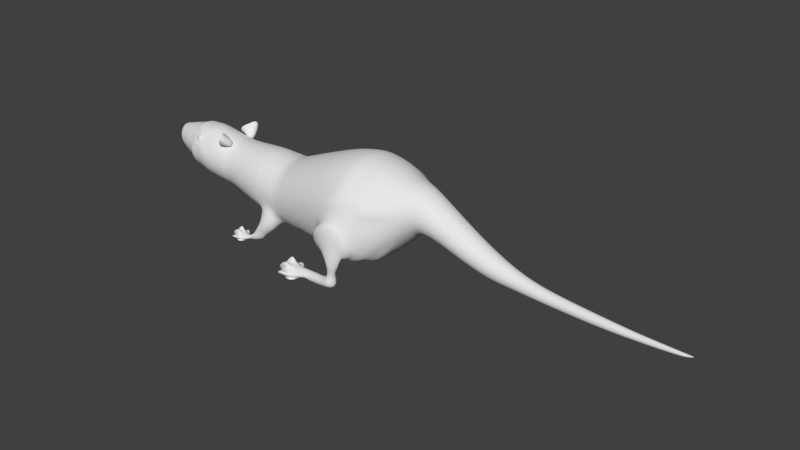 # Source: Rat.blend  (saved by Blender 2.76.0; exported with 4.5.12 LTS)
import bpy
from mathutils import Matrix  # noqa: F401  (used for matrix-valued properties, if any)

bpy.ops.wm.read_factory_settings(use_empty=True)
scene = bpy.context.scene
scene.name = 'Scene'

# ---- collections
col_collection_1 = bpy.data.collections.new('Collection 1'); scene.collection.children.link(col_collection_1)

# ---- world
world_world = bpy.data.worlds.new('World'); scene.world = world_world
world_world.color = (0.05088, 0.05088, 0.05088)
world_world.use_sun_shadow = False
world_world.sun_shadow_jitter_overblur = 0.0
world_world.cycles.sampling_method = 'MANUAL'
world_world.cycles.sample_map_resolution = 256

# ---- meshes
me_circle = bpy.data.meshes.new('Circle')
me_circle.from_pydata([(0.06429, 1.054, 0.1676), (-0.1833, 1.032, 0.2141), (-0.4337, 0.9553, 0.189), (-0.6529, 0.8367, 0.1678), (-0.7857, 0.7091, 0.07458), (-0.882, 0.5663, 0.01998), (-0.961, 0.398, 6.821e-15), (-1.02, 0.2029, 7.241e-15), (-1.04, 6.527e-08, 7.383e-15), (-1.02, -0.2029, 7.241e-15), (-0.961, -0.398, 6.821e-15), (-0.8648, -0.5779, 6.138e-15), (-0.774, -0.7171, 0.04577), (-0.6809, -0.8286, 0.1666), (-0.4662, -0.9457, 0.1874), (-0.2216, -1.021, 0.2137), (0.03319, -1.045, 0.1659), (0.2589, -1.02, 0.1148), (0.414, -0.9593, 0.02082), (0.5779, -0.8648, -4.102e-15), (0.7355, -0.7355, -5.22e-15), (0.8648, -0.5779, -6.138e-15), (0.961, -0.398, -6.821e-15), (1.02, -0.2029, -7.241e-15), (1.04, 9.911e-07, -7.383e-15), (1.02, 0.2029, -7.241e-15), (0.961, 0.398, -6.821e-15), (0.8648, 0.5779, -6.138e-15), (0.7355, 0.7355, -5.22e-15), (0.5779, 0.8648, -4.102e-15), (0.4185, 0.9603, 0.02138), (0.2814, 1.027, 0.1163), (-0.2969, 0.7428, 1.485), (-0.4418, 0.7285, 1.485), (-0.5481, 0.711, 1.583), (-0.6661, 0.6329, 1.477), (-0.8029, 0.5212, 1.473), (-0.9063, 0.4186, 1.573), (-0.9832, 0.2843, 1.485), (-1.025, 0.1449, 1.485), (-1.04, 1.598e-07, 1.485), (-1.025, -0.1449, 1.485), (-0.9832, -0.2843, 1.485), (-0.9107, -0.4133, 1.583), (-0.8111, -0.5139, 1.477), (-0.6749, -0.6263, 1.473), (-0.5541, -0.7077, 1.573), (-0.4418, -0.7285, 1.485), (-0.2969, -0.7428, 1.485), (-0.152, -0.7285, 1.485), (-0.01264, -0.6863, 1.485), (0.1158, -0.6176, 1.485), (0.2283, -0.5252, 1.485), (0.3207, -0.4127, 1.485), (0.3894, -0.2843, 1.485), (0.4316, -0.1449, 1.485), (0.4459, 8.21e-07, 1.485), (0.4316, 0.1449, 1.485), (0.3894, 0.2843, 1.485), (0.3207, 0.4127, 1.485), (0.2283, 0.5252, 1.485), (0.1158, 0.6176, 1.485), (-0.01264, 0.6863, 1.485), (-0.152, 0.7285, 1.485), (-0.1237, 0.5405, 3.043), (-0.2291, 0.5301, 3.043), (-0.3305, 0.4993, 3.043), (-0.424, 0.4494, 3.043), (-0.5059, 0.3822, 3.043), (-0.5731, 0.3003, 3.043), (-0.623, 0.2068, 3.043), (-0.6538, 0.1054, 3.043), (-0.6642, 1.875e-07, 3.043), (-0.6538, -0.1054, 3.043), (-0.623, -0.2068, 3.043), (-0.5731, -0.3003, 3.043), (-0.5059, -0.3822, 3.043), (-0.424, -0.4494, 3.043), (-0.3305, -0.4993, 3.043), (-0.2291, -0.5301, 3.043), (-0.1237, -0.5405, 3.043), (-0.01827, -0.5301, 3.043), (0.08312, -0.4993, 3.043), (0.1766, -0.4494, 3.043), (0.2585, -0.3822, 3.043), (0.3257, -0.3003, 3.043), (0.3756, -0.2068, 3.043), (0.4064, -0.1054, 3.043), (0.4168, 6.686e-07, 3.043), (0.4064, 0.1054, 3.043), (0.3756, 0.2068, 3.043), (0.3257, 0.3003, 3.043), (0.2585, 0.3822, 3.043), (0.1766, 0.4494, 3.043), (0.08312, 0.4993, 3.043), (-0.01827, 0.5301, 3.043), (0.04703, 0.5088, 4.284), (-0.05223, 0.499, 4.284), (-0.1477, 0.4701, 4.284), (-0.2356, 0.4231, 4.284), (-0.3128, 0.3598, 4.284), (-0.376, 0.2827, 4.284), (-0.4231, 0.1947, 4.284), (-0.452, 0.09926, 4.284), (-0.4618, 1.837e-07, 4.284), (-0.452, -0.09926, 4.284), (-0.4231, -0.1947, 4.284), (-0.376, -0.2827, 4.284), (-0.3128, -0.3598, 4.284), (-0.2356, -0.4231, 4.284), (-0.1477, -0.4701, 4.284), (-0.05223, -0.499, 4.284), (0.04703, -0.5088, 4.284), (0.1463, -0.499, 4.284), (0.3026, -0.4332, 4.228), (0.3616, -0.3834, 4.241), (0.4196, -0.3385, 4.214), (0.4611, -0.3103, 4.154), (0.5171, -0.1947, 4.284), (0.5461, -0.09926, 4.284), (0.5558, 6.366e-07, 4.284), (0.5461, 0.09926, 4.284), (0.5171, 0.1947, 4.284), (0.4598, 0.3115, 4.153), (0.4188, 0.3393, 4.212), (0.3615, 0.3837, 4.239), (0.3033, 0.4328, 4.226), (0.1463, 0.499, 4.284), (0.2976, 0.03032, 5.075), (0.08673, -0.3487, 4.682), (0.2804, 0.2899, 4.682), (-0.0467, 0.3221, 4.682), (0.01871, -0.342, 4.682), (0.3333, 0.2465, 4.682), (0.01871, 0.342, 4.682), (-0.0467, -0.3221, 4.682), (0.3766, 0.1937, 4.682), (-0.107, -0.2899, 4.682), (0.4089, 0.1334, 4.682), (-0.1598, -0.2465, 4.682), (0.4287, 0.06802, 4.682), (-0.2032, -0.1937, 4.682), (0.4354, 5.245e-07, 4.682), (-0.2354, -0.1334, 4.682), (0.4287, -0.06802, 4.682), (-0.2552, -0.06802, 4.682), (0.4089, -0.1334, 4.682), (-0.2619, 2.142e-07, 4.682), (0.3766, -0.1937, 4.682), (-0.2552, 0.06802, 4.682), (0.3333, -0.2465, 4.682), (-0.2354, 0.1334, 4.682), (0.2804, -0.2899, 4.682), (0.08673, 0.3487, 4.682), (-0.2032, 0.1937, 4.682), (0.2202, -0.3221, 4.682), (0.1548, 0.342, 4.682), (-0.1598, 0.2465, 4.682), (0.1548, -0.342, 4.682), (0.2202, 0.3221, 4.682), (0.2356, 1.092, -1.045), (0.008858, 0.9983, -1.253), (-0.2918, 0.9, -1.312), (-0.5857, 0.8236, -1.205), (-0.7872, 0.6161, -1.252), (-0.8633, 0.4883, -1.179), (-0.8862, 0.371, -1.121), (-0.9313, 0.1951, -1.113), (-0.9505, 6.885e-08, -1.113), (-0.9313, -0.1951, -1.113), (-0.8881, -0.3708, -1.121), (-0.8793, -0.4852, -1.175), (-0.8261, -0.6055, -1.246), (-0.6427, -0.8066, -1.203), (-0.3475, -0.8833, -1.31), (-0.04561, -0.982, -1.251), (0.1821, -1.076, -1.042), (0.3684, -0.9687, -1.244), (0.516, -0.91, -1.173), (0.6171, -0.8284, -1.12), (0.7566, -0.7071, -1.113), (0.881, -0.5556, -1.113), (0.9734, -0.3827, -1.113), (1.03, -0.1951, -1.113), (1.049, 9.59e-07, -1.113), (1.03, 0.1951, -1.113), (0.9734, 0.3827, -1.113), (0.881, 0.5556, -1.113), (0.7566, 0.7071, -1.113), (0.6197, 0.8289, -1.12), (0.5383, 0.9151, -1.177), (0.4112, 0.9805, -1.249), (0.3711, 0.414, -2.029), (0.2904, 0.4061, -2.029), (0.2127, 0.3825, -2.029), (0.1411, 0.3443, -2.029), (0.07836, 0.2928, -2.029), (0.02687, 0.23, -2.029), (-0.01139, 0.1584, -2.029), (-0.03495, 0.08077, -2.029), (-0.0429, 1.581e-07, -2.029), (-0.03495, -0.08077, -2.029), (-0.01139, -0.1584, -2.029), (0.02687, -0.23, -2.029), (0.07836, -0.2928, -2.029), (0.1411, -0.3443, -2.029), (0.2127, -0.3825, -2.029), (0.2904, -0.4061, -2.029), (0.3711, -0.414, -2.029), (0.4519, -0.4061, -2.029), (0.5296, -0.3825, -2.029), (0.6011, -0.3443, -2.029), (0.6639, -0.2928, -2.029), (0.7154, -0.23, -2.029), (0.7536, -0.1584, -2.029), (0.7772, -0.08077, -2.029), (0.7852, 5.267e-07, -2.029), (0.7772, 0.08077, -2.029), (0.7536, 0.1584, -2.029), (0.7154, 0.23, -2.029), (0.6639, 0.2928, -2.029), (0.6011, 0.3443, -2.029), (0.5296, 0.3825, -2.029), (0.4519, 0.4061, -2.029), (-0.09897, 0.3224, -2.944), (-0.1619, 0.3162, -2.944), (-0.2223, 0.2978, -2.944), (-0.2781, 0.268, -2.944), (-0.3269, 0.2279, -2.944), (-0.367, 0.1791, -2.944), (-0.3968, 0.1234, -2.944), (-0.4151, 0.06289, -2.944), (-0.4213, 2.449e-07, -2.944), (-0.4151, -0.06289, -2.944), (-0.3968, -0.1234, -2.944), (-0.367, -0.1791, -2.944), (-0.3269, -0.2279, -2.944), (-0.2781, -0.268, -2.944), (-0.2223, -0.2978, -2.944), (-0.1619, -0.3162, -2.944), (-0.09897, -0.3224, -2.944), (-0.03608, -0.3162, -2.944), (0.0244, -0.2978, -2.944), (0.08013, -0.268, -2.944), (0.129, -0.2279, -2.944), (0.1691, -0.1791, -2.944), (0.1989, -0.1234, -2.944), (0.2172, -0.06289, -2.944), (0.2234, 5.318e-07, -2.944), (0.2172, 0.06289, -2.944), (0.1989, 0.1234, -2.944), (0.1691, 0.1791, -2.944), (0.129, 0.2279, -2.944), (0.08013, 0.268, -2.944), (0.0244, 0.2978, -2.944), (-0.03608, 0.3162, -2.944), (-0.3464, 0.2515, -3.588), (-0.3955, 0.2467, -3.588), (-0.4426, 0.2324, -3.588), (-0.4861, 0.2091, -3.588), (-0.5242, 0.1778, -3.588), (-0.5555, 0.1397, -3.588), (-0.5788, 0.09625, -3.588), (-0.5931, 0.04907, -3.588), (-0.5979, 2.938e-07, -3.588), (-0.5931, -0.04907, -3.588), (-0.5788, -0.09625, -3.588), (-0.5555, -0.1397, -3.588), (-0.5242, -0.1778, -3.588), (-0.4861, -0.2091, -3.588), (-0.4426, -0.2324, -3.588), (-0.3955, -0.2467, -3.588), (-0.3464, -0.2515, -3.588), (-0.2973, -0.2467, -3.588), (-0.2501, -0.2324, -3.588), (-0.2067, -0.2091, -3.588), (-0.1685, -0.1778, -3.588), (-0.1373, -0.1397, -3.588), (-0.114, -0.09625, -3.588), (-0.0997, -0.04907, -3.588), (-0.09487, 5.176e-07, -3.588), (-0.0997, 0.04907, -3.588), (-0.114, 0.09625, -3.588), (-0.1373, 0.1397, -3.588), (-0.1685, 0.1778, -3.588), (-0.2067, 0.2091, -3.588), (-0.2501, 0.2324, -3.588), (-0.2973, 0.2467, -3.588), (-0.4454, 0.1769, -4.058), (-0.4799, 0.1735, -4.058), (-0.513, 0.1634, -4.058), (-0.5436, 0.1471, -4.058), (-0.5704, 0.1251, -4.058), (-0.5924, 0.09827, -4.058), (-0.6088, 0.06769, -4.058), (-0.6188, 0.03451, -4.058), (-0.6222, 3.24e-07, -4.058), (-0.6188, -0.03451, -4.058), (-0.6088, -0.06769, -4.058), (-0.5924, -0.09827, -4.058), (-0.5704, -0.1251, -4.058), (-0.5436, -0.1471, -4.058), (-0.513, -0.1634, -4.058), (-0.4799, -0.1735, -4.058), (-0.4454, -0.1769, -4.058), (-0.4108, -0.1735, -4.058), (-0.3777, -0.1634, -4.058), (-0.3471, -0.1471, -4.058), (-0.3203, -0.1251, -4.058), (-0.2983, -0.09827, -4.058), (-0.2819, -0.06769, -4.058), (-0.2719, -0.03451, -4.058), (-0.2685, 4.814e-07, -4.058), (-0.2719, 0.03451, -4.058), (-0.2819, 0.06769, -4.058), (-0.2983, 0.09827, -4.058), (-0.3203, 0.1251, -4.058), (-0.3471, 0.1471, -4.058), (-0.3777, 0.1634, -4.058), (-0.4108, 0.1735, -4.058), (-0.5443, 0.1319, -4.627), (-0.5701, 0.1294, -4.627), (-0.5948, 0.1219, -4.627), (-0.6176, 0.1097, -4.627), (-0.6376, 0.09329, -4.627), (-0.654, 0.07329, -4.627), (-0.6662, 0.05049, -4.627), (-0.6737, 0.02574, -4.627), (-0.6762, 3.486e-07, -4.627), (-0.6737, -0.02574, -4.627), (-0.6662, -0.05049, -4.627), (-0.654, -0.07329, -4.627), (-0.6376, -0.09329, -4.627), (-0.6176, -0.1097, -4.627), (-0.5948, -0.1219, -4.627), (-0.5701, -0.1294, -4.627), (-0.5443, -0.1319, -4.627), (-0.5186, -0.1294, -4.627), (-0.4938, -0.1219, -4.627), (-0.471, -0.1097, -4.627), (-0.451, -0.09329, -4.627), (-0.4346, -0.07329, -4.627), (-0.4224, -0.05049, -4.627), (-0.4149, -0.02574, -4.627), (-0.4124, 4.66e-07, -4.627), (-0.4149, 0.02574, -4.627), (-0.4224, 0.05049, -4.627), (-0.4346, 0.07329, -4.627), (-0.451, 0.09329, -4.627), (-0.471, 0.1097, -4.627), (-0.4938, 0.1219, -4.627), (-0.5186, 0.1294, -4.627), (-0.6185, 0.1033, -5.839), (-0.6387, 0.1013, -5.839), (-0.6581, 0.09543, -5.839), (-0.6759, 0.08588, -5.839), (-0.6916, 0.07304, -5.839), (-0.7044, 0.05739, -5.839), (-0.714, 0.03953, -5.839), (-0.7199, 0.02015, -5.839), (-0.7218, 3.663e-07, -5.839), (-0.7199, -0.02015, -5.839), (-0.714, -0.03953, -5.839), (-0.7044, -0.05739, -5.839), (-0.6916, -0.07304, -5.839), (-0.6759, -0.08588, -5.839), (-0.6581, -0.09543, -5.839), (-0.6387, -0.1013, -5.839), (-0.6185, -0.1033, -5.839), (-0.5984, -0.1013, -5.839), (-0.579, -0.09543, -5.839), (-0.5612, -0.08588, -5.839), (-0.5455, -0.07304, -5.839), (-0.5327, -0.05739, -5.839), (-0.5231, -0.03953, -5.839), (-0.5172, -0.02015, -5.839), (-0.5153, 4.582e-07, -5.839), (-0.5172, 0.02015, -5.839), (-0.5231, 0.03953, -5.839), (-0.5327, 0.05739, -5.839), (-0.5455, 0.07304, -5.839), (-0.5612, 0.08588, -5.839), (-0.579, 0.09543, -5.839), (-0.5984, 0.1013, -5.839), (-0.6305, 0.07608, -6.436), (-0.6453, 0.07461, -6.436), (-0.6596, 0.07028, -6.436), (-0.6727, 0.06325, -6.436), (-0.6843, 0.05379, -6.436), (-0.6937, 0.04227, -6.436), (-0.7008, 0.02911, -6.436), (-0.7051, 0.01484, -6.436), (-0.7066, 3.739e-07, -6.436), (-0.7051, -0.01484, -6.436), (-0.7008, -0.02911, -6.436), (-0.6937, -0.04226, -6.436), (-0.6843, -0.05379, -6.436), (-0.6727, -0.06325, -6.436), (-0.6596, -0.07028, -6.436), (-0.6453, -0.07461, -6.436), (-0.6305, -0.07608, -6.436), (-0.6156, -0.07461, -6.436), (-0.6014, -0.07028, -6.436), (-0.5882, -0.06325, -6.436), (-0.5767, -0.05379, -6.436), (-0.5672, -0.04226, -6.436), (-0.5602, -0.02911, -6.436), (-0.5559, -0.01484, -6.436), (-0.5544, 4.416e-07, -6.436), (-0.5559, 0.01484, -6.436), (-0.5602, 0.02911, -6.436), (-0.5672, 0.04227, -6.436), (-0.5767, 0.05379, -6.436), (-0.5882, 0.06325, -6.436), (-0.6014, 0.07029, -6.436), (-0.6156, 0.07461, -6.436), (-0.6305, 0.06286, -6.841), (-0.6427, 0.06165, -6.841), (-0.6545, 0.05807, -6.841), (-0.6654, 0.05226, -6.841), (-0.6749, 0.04445, -6.841), (-0.6827, 0.03492, -6.841), (-0.6885, 0.02405, -6.841), (-0.6921, 0.01226, -6.841), (-0.6933, 3.774e-07, -6.841), (-0.6921, -0.01226, -6.841), (-0.6885, -0.02405, -6.841), (-0.6827, -0.03492, -6.841), (-0.6749, -0.04445, -6.841), (-0.6654, -0.05226, -6.841), (-0.6545, -0.05807, -6.841), (-0.6427, -0.06165, -6.841), (-0.6305, -0.06286, -6.841), (-0.6182, -0.06165, -6.841), (-0.6064, -0.05807, -6.841), (-0.5956, -0.05226, -6.841), (-0.586, -0.04445, -6.841), (-0.5782, -0.03492, -6.841), (-0.5724, -0.02405, -6.841), (-0.5688, -0.01226, -6.841), (-0.5676, 4.334e-07, -6.841), (-0.5688, 0.01226, -6.841), (-0.5724, 0.02405, -6.841), (-0.5782, 0.03492, -6.841), (-0.586, 0.04445, -6.841), (-0.5956, 0.05226, -6.841), (-0.6064, 0.05807, -6.841), (-0.6182, 0.06165, -6.841), (-0.6185, 0.04158, -7.354), (-0.6267, 0.04078, -7.354), (-0.6345, 0.03841, -7.354), (-0.6416, 0.03457, -7.354), (-0.6479, 0.0294, -7.354), (-0.6531, 0.0231, -7.354), (-0.657, 0.01591, -7.354), (-0.6593, 0.008112, -7.354), (-0.6601, 3.821e-07, -7.354), (-0.6593, -0.008111, -7.354), (-0.657, -0.01591, -7.354), (-0.6531, -0.0231, -7.354), (-0.6479, -0.0294, -7.354), (-0.6416, -0.03457, -7.354), (-0.6345, -0.03841, -7.354), (-0.6267, -0.04078, -7.354), (-0.6185, -0.04158, -7.354), (-0.6104, -0.04078, -7.354), (-0.6026, -0.03841, -7.354), (-0.5954, -0.03457, -7.354), (-0.5891, -0.0294, -7.354), (-0.584, -0.0231, -7.354), (-0.5801, -0.01591, -7.354), (-0.5778, -0.008111, -7.354), (-0.577, 4.191e-07, -7.354), (-0.5778, 0.008112, -7.354), (-0.5801, 0.01591, -7.354), (-0.584, 0.0231, -7.354), (-0.5891, 0.0294, -7.354), (-0.5954, 0.03457, -7.354), (-0.6026, 0.03841, -7.354), (-0.6104, 0.04078, -7.354), (-0.6093, 0.03048, -7.483), (-0.6152, 0.0299, -7.483), (-0.621, 0.02816, -7.483), (-0.6262, 0.02534, -7.483), (-0.6308, 0.02155, -7.483), (-0.6346, 0.01693, -7.483), (-0.6375, 0.01166, -7.483), (-0.6392, 0.005947, -7.483), (-0.6398, 3.842e-07, -7.483), (-0.6392, -0.005946, -7.483), (-0.6375, -0.01166, -7.483), (-0.6346, -0.01693, -7.483), (-0.6308, -0.02155, -7.483), (-0.6262, -0.02534, -7.483), (-0.621, -0.02816, -7.483), (-0.6152, -0.02989, -7.483), (-0.6093, -0.03048, -7.483), (-0.6033, -0.02989, -7.483), (-0.5976, -0.02816, -7.483), (-0.5924, -0.02534, -7.483), (-0.5877, -0.02155, -7.483), (-0.584, -0.01693, -7.483), (-0.5811, -0.01166, -7.483), (-0.5794, -0.005946, -7.483), (-0.5788, 4.113e-07, -7.483), (-0.5794, 0.005947, -7.483), (-0.5811, 0.01166, -7.483), (-0.584, 0.01693, -7.483), (-0.5877, 0.02155, -7.483), (-0.5924, 0.02534, -7.483), (-0.5976, 0.02816, -7.483), (-0.6033, 0.0299, -7.483), (-0.5808, 3.888e-07, -7.629), (0.01186, -1.188, -0.8836), (-0.6555, -1.08, -0.1085), (0.9588, 0.6241, -0.5567), (-0.7595, -0.8369, -0.6567), (1.063, 0.4299, -0.5567), (-0.8655, -0.7602, -0.5339), (1.127, 0.2192, -0.5567), (-0.9174, -0.62, -0.5551), (1.148, 1.044e-06, -0.5567), (-1.013, -0.4299, -0.5567), (1.127, -0.2192, -0.5567), (-1.077, -0.2192, -0.5567), (1.063, -0.4299, -0.5567), (-1.099, 4.361e-08, -0.5567), (0.9588, -0.6241, -0.5567), (-1.077, 0.2192, -0.5567), (0.8191, -0.7944, -0.5567), (-1.043, 0.4077, -0.5511), (0.6801, -0.9307, -0.5508), (0.2605, 1.174, -0.429), (-1.049, 0.5462, -0.5263), (0.5817, -1.042, -0.5249), (0.4451, 1.149, -0.5019), (-0.9672, 0.7208, -0.502), (0.3952, -1.135, -0.4981), (0.6866, 0.9321, -0.551), (0.6132, 1.05, -0.5261), (-0.1809, -1.108, -1.062), (-0.8614, 0.8069, -0.6486), (-0.3957, -1.164, -0.06055), (0.2071, -1.158, -0.4234), (0.8191, 0.7944, -0.5567), (-0.3245, -0.8852, 0.7423), (-0.1485, -0.9025, 0.7423), (-0.4938, 0.8338, 0.7423), (-0.6499, 0.7504, 0.7423), (0.353, 0.7504, 0.7423), (0.1969, 0.8338, 0.7423), (0.02762, -0.8852, 0.7423), (-0.7866, 0.6382, 0.7423), (0.02762, 0.8852, 0.7423), (0.1969, -0.8338, 0.7423), (-0.8989, 0.5014, 0.7423), (-0.1485, 0.9025, 0.7423), (0.353, -0.7504, 0.7423), (-0.9823, 0.3454, 0.7423), (0.4897, -0.6382, 0.7423), (-1.034, 0.1761, 0.7423), (0.602, -0.5014, 0.7423), (-1.051, 1.1e-07, 0.7423), (0.6854, -0.3454, 0.7423), (-1.034, -0.1761, 0.7423), (0.7367, -0.1761, 0.7423), (-0.9823, -0.3454, 0.7423), (0.7541, 9.133e-07, 0.7423), (-0.8989, -0.5014, 0.7423), (0.7367, 0.1761, 0.7423), (-0.7866, -0.6382, 0.7423), (0.6854, 0.3454, 0.7423), (-0.6499, -0.7504, 0.7423), (0.602, 0.5014, 0.7423), (-0.4938, -0.8338, 0.7423), (-0.3245, 0.8852, 0.7423), (0.4897, 0.6382, 0.7423), (0.8777, -0.1327, -1.571), (0.839, -0.2604, -1.571), (-0.4183, -0.2604, -1.571), (-0.4571, -0.1327, -1.571), (0.8907, 7.257e-07, -1.571), (-0.3555, -0.378, -1.571), (0.8777, 0.1327, -1.571), (-0.2713, -0.4791, -1.574), (0.839, 0.2604, -1.571), (-0.1689, -0.546, -1.609), (0.7761, 0.378, -1.571), (-0.04612, -0.6116, -1.609), (0.0891, 0.6568, -1.6), (0.2177, 0.6757, -1.585), (0.6914, 0.4811, -1.571), (0.0846, -0.6561, -1.599), (-0.04026, 0.6126, -1.611), (0.5883, 0.5658, -1.571), (0.2156, -0.6754, -1.584), (-0.1632, 0.5469, -1.611), (0.4707, 0.6286, -1.571), (0.3431, -0.6674, -1.571), (-0.2709, 0.4792, -1.575), (0.3431, 0.6674, -1.571), (0.4707, -0.6286, -1.571), (-0.3555, 0.378, -1.571), (0.5883, -0.5658, -1.571), (-0.4183, 0.2604, -1.571), (0.6915, -0.4811, -1.571), (-0.4571, 0.1327, -1.571), (0.7761, -0.378, -1.571), (-0.4701, 1.2e-07, -1.571), (0.4663, -0.1346, 2.264), (0.4796, 7.745e-07, 2.264), (-0.8477, -0.264, 2.264), (-0.7839, -0.3833, 2.264), (0.4663, 0.1346, 2.264), (-0.6981, -0.4878, 2.264), (0.427, 0.264, 2.264), (-0.5936, -0.5736, 2.264), (0.3633, 0.3833, 2.264), (-0.4743, -0.6374, 2.264), (-0.2103, 0.6899, 2.264), (-0.3449, 0.6766, 2.264), (0.2775, 0.4878, 2.264), (-0.3449, -0.6766, 2.264), (-0.4743, 0.6374, 2.264), (0.173, 0.5736, 2.264), (-0.2103, -0.6899, 2.264), (-0.5936, 0.5736, 2.264), (0.05369, 0.6374, 2.264), (-0.07572, -0.6766, 2.264), (-0.6981, 0.4878, 2.264), (-0.07572, 0.6766, 2.264), (0.05369, -0.6373, 2.264), (-0.7839, 0.3833, 2.264), (0.173, -0.5736, 2.264), (-0.8477, 0.264, 2.264), (0.2775, -0.4878, 2.264), (-0.8869, 0.1346, 2.264), (0.3633, -0.3833, 2.264), (-0.9002, 1.605e-07, 2.264), (0.427, -0.264, 2.264), (-0.8869, -0.1346, 2.264), (0.3817, 0.3131, 3.417), (-0.01331, -0.455, -1.8), (-0.3487, -0.4663, 3.6), (-0.2517, -0.5182, 3.6), (-0.03711, 0.5609, 3.6), (-0.1465, 0.5501, 3.6), (0.7963, 0.2094, -1.8), (-0.1465, -0.5501, 3.6), (-0.2517, 0.5182, 3.6), (0.2745, 0.4663, 3.6), (-0.03711, -0.5609, 3.6), (-0.3487, 0.4663, 3.6), (0.1775, 0.5182, 3.6), (0.07231, -0.5501, 3.6), (-0.4337, 0.3966, 3.6), (0.07231, 0.5501, 3.6), (0.1775, -0.5182, 3.6), (-0.5035, 0.3116, 3.6), (0.2745, -0.4663, 3.6), (-0.5553, 0.2146, 3.6), (0.3595, -0.3966, 3.6), (-0.5872, 0.1094, 3.6), (0.4292, -0.3116, 3.6), (-0.598, 1.713e-07, 3.6), (0.4811, -0.2146, 3.6), (-0.5872, -0.1094, 3.6), (0.513, -0.1094, 3.6), (-0.5553, -0.2146, 3.6), (0.5238, 6.705e-07, 3.6), (-0.5035, -0.3116, 3.6), (0.513, 0.1094, 3.6), (-0.4337, -0.3966, 3.6), (0.5299, 0.2169, 3.878), (-0.3087, -0.4713, 3.878), (0.006185, 0.5668, 3.878), (0.4124, 0.3698, 3.955), (-0.2107, -0.5237, 3.878), (-0.1044, 0.5559, 3.878), (0.3542, 0.4189, 3.943), (-0.1044, -0.5559, 3.878), (-0.2107, 0.5237, 3.878), (0.2969, 0.4633, 3.969), (0.006185, -0.5668, 3.878), (-0.3087, 0.4713, 3.878), (0.256, 0.491, 4.029), (0.1168, -0.5559, 3.878), (-0.3946, 0.4008, 3.878), (0.1168, 0.5559, 3.878), (0.2546, -0.4922, 4.028), (-0.4651, 0.3149, 3.878), (0.2961, -0.4641, 3.968), (-0.5175, 0.2169, 3.878), (0.3541, -0.4191, 3.941), (-0.5498, 0.1106, 3.878), (0.4132, -0.3693, 3.954), (-0.5607, 1.655e-07, 3.878), (0.5299, -0.2169, 3.878), (-0.5498, -0.1106, 3.878), (0.5621, -0.1106, 3.878), (-0.5175, -0.2169, 3.878), (0.573, 6.701e-07, 3.878), (-0.4651, -0.3149, 3.878), (0.5621, 0.1106, 3.878), (-0.3946, -0.4008, 3.878), (0.3087, 0.3605, 4.407), (0.2337, 0.4006, 4.407), (0.06778, -0.4336, 4.407), (0.1524, -0.4253, 4.407), (-0.1731, 0.3605, 4.407), (-0.2388, 0.3066, 4.407), (0.1524, 0.4253, 4.407), (0.2337, -0.4006, 4.407), (-0.2927, 0.2409, 4.407), (0.06778, 0.4336, 4.407), (0.3087, -0.3605, 4.407), (-0.3328, 0.1659, 4.407), (0.3744, -0.3066, 4.407), (-0.3575, 0.08459, 4.407), (0.4283, -0.2409, 4.407), (-0.3658, 1.933e-07, 4.407), (0.4684, -0.1659, 4.407), (-0.3575, -0.08459, 4.407), (0.493, -0.08459, 4.407), (-0.3328, -0.1659, 4.407), (0.5014, 5.792e-07, 4.407), (-0.2927, -0.2409, 4.407), (0.493, 0.08459, 4.407), (-0.2388, -0.3066, 4.407), (0.4684, 0.1659, 4.407), (-0.1731, -0.3605, 4.407), (0.4283, 0.2409, 4.407), (-0.09815, -0.4006, 4.407), (-0.01681, 0.4253, 4.407), (0.3744, 0.3066, 4.407), (-0.01681, -0.4253, 4.407), (-0.09815, 0.4006, 4.407), (0.2505, 0.1988, 4.962), (0.1177, -0.2391, 4.962), (-0.01516, 0.1988, 4.962), (0.2092, 0.2209, 4.962), (0.1643, -0.2345, 4.962), (-0.05139, 0.1691, 4.962), (0.1643, 0.2345, 4.962), (0.2092, -0.2209, 4.962), (-0.08113, 0.1328, 4.962), (0.1177, 0.2391, 4.962), (0.2505, -0.1988, 4.962), (-0.1032, 0.0915, 4.962), (0.2867, -0.1691, 4.962), (-0.1168, 0.04665, 4.962), (0.3165, -0.1328, 4.962), (-0.1214, 2.408e-07, 4.962), (0.3386, -0.0915, 4.962), (-0.1168, -0.04665, 4.962), (0.3522, -0.04665, 4.962), (-0.1032, -0.0915, 4.962), (0.3568, 4.536e-07, 4.962), (-0.08113, -0.1328, 4.962), (0.3522, 0.04665, 4.962), (-0.05139, -0.1691, 4.962), (0.3386, 0.0915, 4.962), (-0.01516, -0.1988, 4.962), (0.3165, 0.1328, 4.962), (0.02618, -0.2209, 4.962), (0.07103, 0.2345, 4.962), (0.2867, 0.1691, 4.962), (0.07103, -0.2345, 4.962), (0.02618, 0.2209, 4.962), (-0.107, 0.2899, 4.682), (-0.0157, 0.2702, 4.82), (0.2587, 0.2432, 4.82), (0.09621, -0.2924, 4.82), (-0.06626, 0.2432, 4.82), (0.03916, -0.2868, 4.82), (0.303, 0.2068, 4.82), (0.03916, 0.2868, 4.82), (-0.0157, -0.2702, 4.82), (0.3394, 0.1625, 4.82), (-0.06626, -0.2432, 4.82), (0.3664, 0.1119, 4.82), (-0.1106, -0.2068, 4.82), (0.383, 0.05705, 4.82), (-0.1469, -0.1625, 4.82), (0.3886, 4.889e-07, 4.82), (-0.174, -0.1119, 4.82), (0.383, -0.05705, 4.82), (-0.1906, -0.05705, 4.82), (0.3664, -0.1119, 4.82), (-0.1962, 2.286e-07, 4.82), (0.3394, -0.1625, 4.82), (-0.1906, 0.05705, 4.82), (0.303, -0.2068, 4.82), (-0.174, 0.1119, 4.82), (0.2587, -0.2432, 4.82), (0.09621, 0.2924, 4.82), (-0.1469, 0.1625, 4.82), (0.2081, -0.2702, 4.82), (0.1533, 0.2868, 4.82), (-0.1106, 0.2068, 4.82), (0.1533, -0.2868, 4.82), (0.2081, 0.2702, 4.82), (0.4683, 7.9e-07, 2.004), (0.4571, 8.055e-07, 1.744), (-0.8765, -0.3823, 1.915), (-0.9357, -0.3631, 1.75), (0.4547, 0.138, 2.004), (0.4432, 0.1415, 1.744), (-0.7557, -0.4637, 2.015), (0.4145, 0.2708, 2.004), (0.4019, 0.2775, 1.744), (-0.6195, -0.5761, 2.012), (0.3491, 0.3931, 2.004), (0.3349, 0.4029, 1.744), (-0.5199, -0.6767, 1.906), (-0.4949, -0.7269, 1.739), (-0.3772, 0.6939, 2.004), (-0.4095, 0.7112, 1.744), (0.2611, 0.5003, 2.004), (0.2447, 0.5128, 1.744), (-0.3772, -0.6939, 2.004), (-0.4095, -0.7112, 1.744), (-0.5243, 0.6714, 1.915), (-0.4939, 0.7257, 1.75), (0.1539, 0.5883, 2.004), (0.1348, 0.6029, 1.744), (-0.2392, -0.7075, 2.004), (-0.268, -0.7252, 1.744), (-0.6277, 0.5688, 2.015), (-0.9416, -0.6454, 1.558), (0.03158, 0.6537, 2.004), (0.009468, 0.67, 1.744), (-0.1011, -0.6939, 2.004), (-0.1266, -0.7112, 1.744), (-0.7645, 0.4571, 2.012), (-1.016, -0.5704, 1.637), (-0.1011, 0.6939, 2.004), (-0.1266, 0.7112, 1.744), (0.03158, -0.6537, 2.004), (0.009469, -0.67, 1.744), (-0.8825, 0.379, 1.906), (-0.9367, 0.3643, 1.739), (0.1539, -0.5883, 2.004), (0.1348, -0.6029, 1.744), (-0.8928, 0.2708, 2.004), (-0.938, 0.2775, 1.744), (0.2611, -0.5003, 2.004), (0.2447, -0.5128, 1.744), (-0.9331, 0.138, 2.004), (-0.9793, 0.1415, 1.744), (0.3491, -0.3931, 2.004), (0.3349, -0.4029, 1.744), (-0.9467, 1.603e-07, 2.004), (-0.9932, 1.6e-07, 1.744), (0.4145, -0.2708, 2.004), (0.4019, -0.2775, 1.744), (-0.9331, -0.138, 2.004), (-0.9793, -0.1415, 1.744), (0.4432, -0.1415, 1.744), (0.4547, -0.138, 2.004), (-0.938, -0.2775, 1.744), (-0.8928, -0.2708, 2.004), (-0.268, 0.7252, 1.744), (-0.2392, 0.7075, 2.004), (-0.4096, -0.7716, 1.28), (-0.5572, 0.7268, 1.28), (0.181, 0.6541, 1.28), (-0.2561, -0.7867, 1.28), (-0.6932, 0.6541, 1.28), (0.04497, 0.7268, 1.28), (-0.1026, -0.7716, 1.28), (-0.8124, 0.5563, 1.28), (-0.1026, 0.7716, 1.28), (0.04497, -0.7268, 1.28), (-0.9102, 0.4371, 1.28), (-0.2561, 0.7867, 1.28), (0.181, -0.6541, 1.28), (-0.9829, 0.3011, 1.28), (0.3002, -0.5563, 1.28), (-1.028, 0.1535, 1.28), (0.398, -0.4371, 1.28), (-1.043, 1.461e-07, 1.28), (0.4707, -0.3011, 1.28), (-1.028, -0.1535, 1.28), (0.5155, -0.1535, 1.28), (-0.9829, -0.3011, 1.28), (0.5306, 8.464e-07, 1.28), (-0.9102, -0.4371, 1.28), (0.5155, 0.1535, 1.28), (-0.8124, -0.5563, 1.28), (0.4707, 0.3011, 1.28), (-0.6932, -0.6541, 1.28), (0.398, 0.4371, 1.28), (-0.5572, -0.7268, 1.28), (-0.4096, 0.7716, 1.28), (0.3002, 0.5563, 1.28), (-0.8399, -0.7293, 1.555), (-0.7498, -0.79, 1.63), (-0.9903, -0.5473, 1.885), (-1.035, -0.5329, 1.762), (-0.9002, -0.608, 1.96), (-0.7986, -0.6919, 1.957), (-0.7243, -0.7669, 1.878), (-0.7057, -0.8044, 1.753), (-1.135, -0.7129, 1.769), (-1.062, -0.7032, 2.018), (-0.9915, -0.8457, 1.876), (-1.117, -0.6525, 1.978), (-1.162, -0.6585, 1.824), (-1.155, -0.6354, 1.903), (-1.03, -0.8286, 1.801), (-1.085, -0.7779, 1.761), (-1.011, -0.7682, 2.01), (-0.9845, -0.8226, 1.955), (-0.8877, -0.8139, 1.894), (-0.9199, -0.7489, 1.959), (-1.007, -0.7605, 1.662), (-0.9418, -0.821, 1.71), (-1.092, -0.5903, 1.832), (-1.1, -0.6179, 1.737), (-1.046, -0.6107, 1.921), (-0.8961, -0.8414, 1.799), (-0.9803, -0.6713, 1.969), (-1.068, -0.6829, 1.672), (-1.246, -0.7261, 1.861), (-1.179, -0.7173, 2.087), (-1.115, -0.8467, 1.957), (-1.229, -0.6712, 2.05), (-1.271, -0.6766, 1.911), (-1.264, -0.6557, 1.983), (-1.15, -0.8312, 1.89), (-1.2, -0.7851, 1.853), (-1.134, -0.7763, 2.079), (-1.109, -0.8257, 2.03), (-1.31, -0.7445, 1.919), (-1.248, -0.7363, 2.129), (-1.188, -0.8567, 2.009), (-1.294, -0.6935, 2.095), (-1.332, -0.6986, 1.965), (-1.327, -0.6791, 2.032), (-1.221, -0.8423, 1.946), (-1.267, -0.7994, 1.912), (-1.205, -0.7912, 2.122), (-1.182, -0.8372, 2.076), (-0.9416, 0.6428, 1.558), (-1.016, 0.5678, 1.637), (-0.8399, 0.7267, 1.555), (-0.7498, 0.7874, 1.63), (-0.9903, 0.5447, 1.885), (-1.035, 0.5303, 1.762), (-0.9002, 0.6054, 1.96), (-0.7986, 0.6893, 1.957), (-0.7243, 0.7643, 1.878), (-0.7057, 0.8018, 1.753), (-1.135, 0.7103, 1.769), (-1.062, 0.7006, 2.018), (-0.9915, 0.8431, 1.876), (-1.117, 0.6499, 1.978), (-1.162, 0.6559, 1.824), (-1.155, 0.6328, 1.903), (-1.03, 0.826, 1.801), (-1.085, 0.7753, 1.761), (-1.011, 0.7656, 2.01), (-0.9845, 0.82, 1.955), (-0.8877, 0.8113, 1.894), (-0.9199, 0.7463, 1.959), (-1.007, 0.7579, 1.662), (-0.9418, 0.8185, 1.71), (-1.092, 0.5878, 1.832), (-1.1, 0.6153, 1.737), (-1.046, 0.6081, 1.921), (-0.8961, 0.8389, 1.799), (-0.9803, 0.6687, 1.969), (-1.068, 0.6803, 1.672), (-1.246, 0.7235, 1.861), (-1.179, 0.7147, 2.087), (-1.115, 0.8441, 1.957), (-1.229, 0.6686, 2.05), (-1.271, 0.6741, 1.911), (-1.264, 0.6531, 1.983), (-1.15, 0.8286, 1.89), (-1.2, 0.7825, 1.853), (-1.134, 0.7737, 2.079), (-1.109, 0.8231, 2.03), (-1.31, 0.742, 1.919), (-1.248, 0.7338, 2.129), (-1.188, 0.8541, 2.009), (-1.294, 0.6909, 2.095), (-1.332, 0.696, 1.965), (-1.327, 0.6765, 2.032), (-1.221, 0.8397, 1.946), (-1.267, 0.7969, 1.912), (-1.205, 0.7887, 2.122), (-1.182, 0.8346, 2.076), (-0.2974, -1.047, -0.07324), (-0.5426, 0.965, -0.1391), (0.6159, 0.8992, -0.2771), (0.7773, 0.7649, -0.2783), (-0.2419, 1.063, -0.08022), (-0.5993, -0.9486, -0.1323), (0.9118, 0.601, -0.2783), (-0.7793, -0.8658, -0.3666), (1.012, 0.414, -0.2783), (-0.8218, -0.7362, -0.2299), (1.073, 0.211, -0.2783), (-0.8885, -0.6002, -0.2775), (1.094, 1.017e-06, -0.2783), (-0.9871, -0.414, -0.2783), (1.073, -0.211, -0.2783), (-1.049, -0.211, -0.2783), (1.012, -0.414, -0.2783), (-1.069, 5.444e-08, -0.2783), (0.9118, -0.601, -0.2783), (-1.049, 0.211, -0.2783), (0.7773, -0.7649, -0.2783), (-0.99, 0.4117, -0.2767), (0.6155, -0.8991, -0.2772), (0.05203, 1.14, -0.1863), (-0.9664, 0.5523, -0.2249), (0.4933, -0.9972, -0.2279), (0.3765, 1.086, -0.148), (-0.9063, 0.6964, -0.1462), (0.3351, -1.074, -0.1474), (0.5115, 1.002, -0.2271), (-0.7693, 0.8712, -0.3471), (-0.002258, -1.124, -0.1798), (0.2746, -1.141, -0.7389), (-0.7942, 0.7895, -0.9628), (0.604, 0.9807, -0.8665), (0.3944, -1.05, -0.8854), (-0.8938, 0.6576, -0.8911), (0.4443, 1.065, -0.8895), (0.5717, -0.9726, -0.8634), (-0.9885, 0.4932, -0.8694), (0.3277, 1.156, -0.7431), (0.6658, -0.8759, -0.8416), (-0.9897, 0.3673, -0.8445), (0.7879, -0.7507, -0.835), (-1.004, 0.2071, -0.835), (0.9199, -0.5899, -0.835), (-1.025, 5.623e-08, -0.835), (1.018, -0.4063, -0.835), (-1.004, -0.2071, -0.835), (1.078, -0.2071, -0.835), (-0.9438, -0.4063, -0.835), (1.099, 1.001e-06, -0.835), (-0.8955, -0.5596, -0.8442), (1.078, 0.2071, -0.835), (-0.8554, -0.6844, -0.867), (1.018, 0.4063, -0.835), (-0.8026, -0.7895, -0.9418), (0.9199, 0.5899, -0.835), (0.03291, -1.257, -0.3608), (-0.4388, -1.024, -1.115), (0.7879, 0.7507, -0.835), (0.6741, 0.8776, -0.8424), (-0.6934, -0.9578, -1.026), (-0.7998, -0.9675, -0.5544), (-0.8071, -1.004, -0.3061), (-0.1441, -1.228, -0.1534), (0.08974, -1.242, -0.6275), (-0.829, -0.9381, -0.8038), (-0.004549, -1.264, -0.7889), (-0.6082, -1.174, -0.1022), (-0.1813, -1.199, -0.9536), (-0.3868, -1.252, -0.04553), (0.008509, -1.335, -0.3244), (-0.432, -1.124, -1.014), (-0.6337, -1.066, -0.9182), (-0.7342, -1.063, -0.5108), (-0.7179, -1.104, -0.289), (-0.1594, -1.314, -0.1232), (0.06211, -1.312, -0.5691), (-0.7212, -1.048, -0.7257), (-0.2045, -1.324, -0.8146), (-0.6077, -1.273, -0.3768), (-0.3393, -1.289, -0.9221), (-0.4628, -1.321, -0.3463), (-0.2118, -1.373, -0.521), (-0.4909, -1.241, -0.9525), (-0.6133, -1.203, -0.8952), (-0.6732, -1.195, -0.6395), (-0.6702, -1.225, -0.4952), (-0.3174, -1.358, -0.3993), (-0.1636, -1.354, -0.6779), (-0.662, -1.188, -0.7772), (-1.283, -1.254, -0.7334), (-1.076, -1.229, -0.5094), (-1.17, -1.431, -0.59), (-1.119, -1.161, -0.5642), (-1.247, -1.177, -0.7026), (-1.185, -1.141, -0.638), (-1.235, -1.411, -0.6638), (-1.278, -1.344, -0.7185), (-1.072, -1.318, -0.4945), (-1.107, -1.396, -0.5253), (-1.326, -1.279, -0.4823), (-1.16, -1.222, -0.3459), (-1.209, -1.386, -0.3809), (-1.205, -1.181, -0.3846), (-1.307, -1.216, -0.4689), (-1.261, -1.179, -0.4316), (-1.265, -1.384, -0.4279), (-1.31, -1.343, -0.4666), (-1.144, -1.286, -0.3303), (-1.162, -1.348, -0.3437), (-1.368, -1.237, -0.2454), (-1.165, -1.199, -0.1171), (-1.238, -1.373, -0.1624), (-1.214, -1.147, -0.1488), (-1.34, -1.17, -0.2281), (-1.281, -1.136, -0.1912), (-1.305, -1.362, -0.2048), (-1.354, -1.31, -0.2365), (-1.151, -1.257, -0.1082), (-1.179, -1.338, -0.1255), (-1.37, -1.229, -0.1652), (-1.175, -1.192, -0.04195), (-1.246, -1.359, -0.08545), (-1.223, -1.142, -0.07242), (-1.343, -1.165, -0.1486), (-1.287, -1.132, -0.1132), (-1.31, -1.349, -0.1262), (-1.357, -1.299, -0.1567), (-1.162, -1.262, -0.03338), (-1.189, -1.326, -0.05), (-1.378, -1.231, -0.00511), (-1.171, -1.192, 0.1256), (-1.246, -1.369, 0.07946), (-1.221, -1.139, 0.09328), (-1.349, -1.163, 0.0125), (-1.29, -1.128, 0.05008), (-1.314, -1.358, 0.03627), (-1.364, -1.306, 0.003967), (-1.157, -1.267, 0.1347), (-1.186, -1.334, 0.117), (-1.365, -1.169, 0.1897), (-1.192, -1.107, 0.465), (-1.368, -1.526, 0.3559), (-1.454, -1.222, 0.1332), (-1.381, -1.208, 0.1796), (-1.415, -1.228, 0.158), (-1.402, -1.096, 0.1659), (-1.373, -1.126, 0.1845), (-1.16, -1.283, 0.4865), (-1.227, -1.443, 0.4448), (-1.428, -1.243, 0.8995), (-1.001, -1.323, -0.6171), (-1.009, -1.218, -0.6223), (-0.9996, -1.325, -0.5404), (-1.004, -1.29, -0.6424), (-1.009, -1.207, -0.5845), (-0.9994, -1.337, -0.5782), (-1.007, -1.25, -0.6444), (-1.001, -1.294, -0.5183), (-1.004, -1.254, -0.5203), (-1.007, -1.22, -0.5456), (-0.6685, -1.181, -0.6805), (-0.792, -1.394, -0.714), (-0.7443, -1.41, -0.5892), (-0.6583, -1.243, -0.5625), (-0.6546, -1.195, -0.614), (-0.6964, -1.195, -0.7419), (-0.7318, -1.232, -0.7833), (-0.7754, -1.417, -0.6475), (-0.7104, -1.364, -0.547), (-0.7642, -1.292, -0.7931), (-0.6787, -1.304, -0.538), (-0.7858, -1.353, -0.7682), (0.5263, 0.2093, 3.973), (-0.2829, -0.4548, 3.973), (0.021, 0.547, 3.973), (0.4561, 0.3291, 4.005), (-0.1883, -0.5053, 3.973), (-0.08571, 0.5365, 3.973), (-0.08571, -0.5365, 3.973), (-0.1883, 0.5053, 3.973), (0.021, -0.547, 3.973), (-0.2829, 0.4548, 3.973), (0.2423, 0.4948, 4.105), (0.1277, -0.5365, 3.973), (-0.3658, 0.3868, 3.973), (0.1277, 0.5365, 3.973), (0.2408, -0.496, 4.105), (-0.4338, 0.3039, 3.973), (-0.4844, 0.2093, 3.973), (-0.5155, 0.1067, 3.973), (0.4574, -0.3281, 4.003), (-0.526, 1.687e-07, 3.973), (0.5263, -0.2093, 3.973), (-0.5155, -0.1067, 3.973), (0.5575, -0.1067, 3.973), (-0.4844, -0.2093, 3.973), (0.568, 6.556e-07, 3.973), (-0.4338, -0.3039, 3.973), (0.5575, 0.1067, 3.973), (-0.3658, -0.3868, 3.973), (0.5182, 0.1965, 4.246), (-0.2414, -0.4269, 4.246), (0.04387, 0.5134, 4.246), (0.4734, 0.3078, 4.077), (-0.1526, -0.4744, 4.246), (-0.0563, 0.5036, 4.246), (-0.0563, -0.5036, 4.246), (-0.1526, 0.4744, 4.246), (0.04387, -0.5134, 4.246), (-0.2414, 0.4269, 4.246), (0.2596, 0.4734, 4.177), (0.144, -0.5036, 4.246), (-0.3192, 0.3631, 4.246), (0.144, 0.5036, 4.246), (0.2584, -0.4744, 4.178), (-0.383, 0.2853, 4.246), (-0.4305, 0.1965, 4.246), (-0.4597, 0.1002, 4.246), (0.4749, -0.3065, 4.077), (-0.4696, 1.819e-07, 4.246), (0.5182, -0.1965, 4.246), (-0.4597, -0.1002, 4.246), (0.5475, -0.1002, 4.246), (-0.4305, -0.1965, 4.246), (0.5573, 6.389e-07, 4.246), (-0.383, -0.2853, 4.246), (0.5475, 0.1002, 4.246), (-0.3192, -0.3631, 4.246), (0.3083, -0.4208, 4.202), (0.3552, -0.3813, 4.212), (0.4013, -0.3456, 4.19), (0.4342, -0.3232, 4.143), (0.2703, -0.4677, 4.043), (0.3032, -0.4453, 3.995), (0.3493, -0.4096, 3.973), (0.3961, -0.3701, 3.984), (0.2593, -0.4707, 4.104), (0.4312, -0.3374, 4.023), (0.2732, -0.4535, 4.162), (0.4452, -0.3202, 4.081), (0.3686, -0.4136, 4.085), (0.4373, 0.3228, 4.14), (0.404, 0.3454, 4.188), (0.3575, 0.3815, 4.21), (0.3102, 0.4213, 4.199), (0.3989, 0.3702, 3.979), (0.3515, 0.41, 3.969), (0.305, 0.4461, 3.991), (0.2718, 0.4687, 4.039), (0.4343, 0.3371, 4.019), (0.2607, 0.4717, 4.101), (0.4484, 0.3198, 4.078), (0.2748, 0.4544, 4.159), (0.3083, -0.4208, 4.202), (0.3552, -0.3813, 4.212), (0.4013, -0.3456, 4.19), (0.4342, -0.3232, 4.143), (0.2703, -0.4677, 4.043), (0.3032, -0.4453, 3.995), (0.3493, -0.4096, 3.973), (0.3961, -0.3701, 3.984), (0.2593, -0.4707, 4.104), (0.4312, -0.3374, 4.023), (0.2732, -0.4535, 4.162), (0.4452, -0.3202, 4.081), (0.3787, -0.4489, 4.072), (0.385, 0.4497, 4.058), (-0.09624, -0.387, -1.8), (-0.3083, -0.5046, 3.2), (-0.2059, 0.5357, 3.2), (0.8274, 0.1068, -1.8), (-0.2059, -0.5357, 3.2), (-0.3083, 0.5046, 3.2), (0.2042, 0.4542, 3.2), (-0.09929, -0.5462, 3.2), (-0.4028, 0.4542, 3.2), (0.1097, 0.5046, 3.2), (0.007269, -0.5357, 3.2), (-0.4855, 0.3862, 3.2), (0.007268, 0.5357, 3.2), (0.1097, -0.5046, 3.2), (-0.5535, 0.3035, 3.2), (0.2042, -0.4542, 3.2), (-0.6039, 0.209, 3.2), (0.2869, -0.3862, 3.2), (-0.635, 0.1066, 3.2), (0.3549, -0.3035, 3.2), (-0.6455, 1.829e-07, 3.2), (0.4053, -0.209, 3.2), (-0.635, -0.1066, 3.2), (0.4364, -0.1066, 3.2), (-0.6039, -0.209, 3.2), (0.4469, 6.691e-07, 3.2), (-0.5535, -0.3035, 3.2), (0.4364, 0.1066, 3.2), (-0.4855, -0.3862, 3.2), (-0.1643, -0.304, -1.8), (-0.4028, -0.4542, 3.2), (-0.09929, 0.5462, 3.2), (0.838, 6.262e-07, -1.8), (-0.3542, -0.4651, 3.559), (-0.04344, 0.5594, 3.559), (0.3817, -0.3131, 3.417), (-0.2575, -0.5168, 3.559), (-0.1526, 0.5486, 3.559), (-0.2149, -0.2094, -1.8), (-0.1526, -0.5486, 3.559), (-0.2575, 0.5168, 3.559), (0.2673, 0.4651, 3.559), (-0.04344, -0.5594, 3.559), (-0.3542, 0.4651, 3.559), (0.1706, 0.5168, 3.559), (0.06569, -0.5486, 3.559), (-0.439, 0.3955, 3.559), (0.06569, 0.5486, 3.559), (0.1706, -0.5168, 3.559), (-0.5085, 0.3108, 3.559), (0.2673, -0.4651, 3.559), (-0.5602, 0.2141, 3.559), (0.3521, -0.3955, 3.559), (-0.5921, 0.1091, 3.559), (-0.6028, 1.725e-07, 3.559), (0.4734, -0.2141, 3.559), (-0.5921, -0.1091, 3.559), (0.5052, -0.1091, 3.559), (-0.5602, -0.2141, 3.559), (0.5159, 6.704e-07, 3.559), (-0.5085, -0.3108, 3.559), (0.5052, 0.1091, 3.559), (-0.439, -0.3955, 3.559), (-0.3033, -0.5058, 3.235), (-0.2006, 0.537, 3.235), (0.8274, -0.1068, -1.8), (-0.2006, -0.537, 3.235), (-0.3033, 0.5058, 3.235), (0.2104, 0.4552, 3.235), (-0.09381, -0.5475, 3.235), (-0.398, 0.4552, 3.235), (0.1157, 0.5058, 3.235), (0.013, -0.537, 3.235), (-0.481, 0.3871, 3.235), (0.013, 0.537, 3.235), (0.1157, -0.5058, 3.235), (-0.549, 0.3042, 3.235), (0.2104, -0.4552, 3.235), (-0.5996, 0.2095, 3.235), (0.2933, -0.3871, 3.235), (-0.6308, 0.1068, 3.235), (-0.6413, 1.819e-07, 3.235), (-0.6308, -0.1068, 3.235), (-0.5996, -0.2095, 3.235), (-0.549, -0.3042, 3.235), (-0.481, -0.3871, 3.235), (-0.398, -0.4552, 3.235), (-0.09381, 0.5475, 3.235), (0.5156, -0.2544, 3.526), (0.4375, -0.3117, 3.562), (0.5692, -0.2391, 3.44), (0.3792, -0.4476, 3.346), (0.287, -0.29, 3.107), (0.3637, -0.2209, 3.105), (0.3715, -0.3842, 3.53), (0.4111, -0.1538, 3.168), (0.3484, -0.4378, 3.444), (0.5969, -0.2826, 3.427), (0.5088, -0.2828, 3.482), (0.6408, -0.333, 3.348), (0.3843, -0.4834, 3.367), (0.5598, -0.6313, 3.239), (0.6543, -0.6036, 3.206), (0.4192, -0.3347, 3.488), (0.7282, -0.5338, 3.227), (0.37, -0.4139, 3.443), (0.5787, -0.2931, 3.419), (0.506, -0.2933, 3.464), (0.6161, -0.3356, 3.355), (0.4033, -0.4588, 3.369), (0.5383, -0.5696, 3.269), (0.6166, -0.547, 3.242), (0.4321, -0.3361, 3.469), (0.681, -0.4935, 3.257), (0.3915, -0.4014, 3.432), (0.5156, 0.2629, 3.526), (0.4375, 0.3202, 3.562), (0.5692, 0.2475, 3.44), (0.3792, 0.4561, 3.346), (0.272, 0.29, 3.086), (0.3487, 0.2209, 3.084), (0.3715, 0.3926, 3.53), (0.3961, 0.1538, 3.147), (0.3484, 0.4463, 3.444), (0.5969, 0.291, 3.427), (0.5088, 0.2912, 3.482), (0.6407, 0.3414, 3.349), (0.3843, 0.4919, 3.367), (0.564, 0.6011, 3.235), (0.6585, 0.5734, 3.202), (0.4192, 0.3431, 3.488), (0.7323, 0.5037, 3.223), (0.37, 0.4223, 3.443), (0.5787, 0.3015, 3.419), (0.506, 0.3017, 3.464), (0.6161, 0.3441, 3.355), (0.4033, 0.4673, 3.369), (0.5414, 0.5498, 3.266), (0.6197, 0.5271, 3.239), (0.4321, 0.3445, 3.469), (0.6842, 0.4723, 3.254), (0.3915, 0.4099, 3.432), (0.7457, 0.304, -1.8), (0.0813, -0.5056, -1.8), (0.184, 0.5367, -1.8), (0.6777, 0.387, -1.8), (0.184, -0.5367, -1.8), (0.0813, 0.5056, -1.8), (0.5947, 0.455, -1.8), (0.2907, -0.5472, -1.8), (-0.01331, 0.455, -1.8), (0.5001, 0.5056, -1.8), (0.3975, -0.5367, -1.8), (-0.09624, 0.387, -1.8), (0.3975, 0.5367, -1.8), (0.5001, -0.5056, -1.8), (-0.1643, 0.304, -1.8), (0.5947, -0.455, -1.8), (-0.2149, 0.2094, -1.8), (0.6777, -0.387, -1.8), (-0.246, 0.1068, -1.8), (0.7457, -0.304, -1.8), (-0.2565, 1.391e-07, -1.8), (0.7963, -0.2094, -1.8), (-0.246, -0.1068, -1.8), (0.2907, 0.5472, -1.8), (-1.19, -1.706, 0.3954), (-1.049, -1.623, 0.4843), (-1.474, -1.453, 0.8763), (-1.013, -1.498, 0.4688), (-0.946, -1.338, 0.5105), (-1.485, -1.301, 1.075), (-0.9261, -1.252, 0.5361), (-0.9583, -1.075, 0.5146), (-1.418, -1.242, 0.8864), (-1.089, -0.9731, 0.4642), (-1.208, -0.848, 0.3878), (-1.549, -1.14, 0.836), (-1.411, -1.571, 0.2013), (-1.249, -1.597, 0.3035), (-1.533, -1.345, 0.7843), (-1.351, -0.7976, 2.078), (-1.286, -0.7723, 2.235), (-1.283, -0.8908, 2.166), (-1.312, -0.7367, 2.201), (-1.352, -0.7524, 2.104), (-1.337, -0.7291, 2.151), (-1.308, -0.8832, 2.116), (-1.334, -0.8476, 2.082), (-1.269, -0.8223, 2.239), (-1.268, -0.8675, 2.213), (-1.377, -0.7548, 2.245), (-1.258, -0.7115, 2.436), (-1.38, -1.002, 2.36), (-1.44, -0.7913, 2.206), (-1.389, -0.7817, 2.238), (-1.412, -0.7957, 2.223), (-1.403, -0.7042, 2.228), (-1.383, -0.7252, 2.241), (-1.235, -0.8337, 2.451), (-1.282, -0.9447, 2.422), (-1.421, -0.806, 2.737), (-1.256, -1.127, 2.387), (-1.159, -1.069, 2.449), (-1.453, -0.9516, 2.721), (-1.134, -0.9827, 2.438), (-1.087, -0.8716, 2.467), (-1.461, -0.846, 2.858), (-1.073, -0.8119, 2.485), (-1.096, -0.6897, 2.47), (-1.414, -0.8053, 2.728), (-1.186, -0.6189, 2.435), (-1.269, -0.5322, 2.382), (-1.505, -0.7345, 2.693), (-1.409, -1.034, 2.253), (-1.297, -1.052, 2.324), (-1.494, -0.8764, 2.657), (0.01186, 1.185, -0.8836), (-0.6555, 1.077, -0.1085), (-0.1809, 1.106, -1.062), (-0.3957, 1.162, -0.06055), (0.03291, 1.255, -0.3608), (-0.4388, 1.022, -1.115), (-0.6934, 0.9556, -1.026), (-0.7998, 0.9652, -0.5544), (-0.8071, 1.002, -0.3061), (-0.1441, 1.226, -0.1534), (0.08974, 1.24, -0.6275), (-0.829, 0.9358, -0.8038), (-0.004549, 1.262, -0.7889), (-0.6082, 1.172, -0.1022), (-0.1813, 1.196, -0.9536), (-0.3868, 1.249, -0.04553), (0.008509, 1.332, -0.3244), (-0.432, 1.121, -1.014), (-0.6337, 1.064, -0.9182), (-0.7342, 1.06, -0.5108), (-0.7179, 1.102, -0.289), (-0.1594, 1.311, -0.1232), (0.06211, 1.31, -0.5691), (-0.7212, 1.045, -0.7257), (-0.2045, 1.322, -0.8146), (-0.6077, 1.27, -0.3768), (-0.3393, 1.287, -0.9221), (-0.4628, 1.319, -0.3463), (-0.2118, 1.371, -0.521), (-0.4909, 1.239, -0.9525), (-0.6133, 1.201, -0.8952), (-0.6732, 1.193, -0.6395), (-0.6702, 1.223, -0.4952), (-0.3174, 1.356, -0.3993), (-0.1636, 1.352, -0.6779), (-0.662, 1.185, -0.7772), (-1.283, 1.252, -0.7334), (-1.076, 1.226, -0.5094), (-1.17, 1.429, -0.59), (-1.119, 1.159, -0.5642), (-1.247, 1.175, -0.7026), (-1.185, 1.139, -0.638), (-1.235, 1.409, -0.6638), (-1.278, 1.342, -0.7185), (-1.072, 1.316, -0.4945), (-1.107, 1.393, -0.5253), (-1.326, 1.276, -0.4823), (-1.16, 1.219, -0.3459), (-1.209, 1.383, -0.3809), (-1.205, 1.179, -0.3846), (-1.307, 1.214, -0.4689), (-1.261, 1.176, -0.4316), (-1.265, 1.381, -0.4279), (-1.31, 1.34, -0.4666), (-1.144, 1.283, -0.3303), (-1.162, 1.346, -0.3437), (-1.368, 1.235, -0.2454), (-1.165, 1.196, -0.1171), (-1.238, 1.37, -0.1624), (-1.214, 1.144, -0.1488), (-1.34, 1.168, -0.2281), (-1.281, 1.134, -0.1912), (-1.305, 1.36, -0.2048), (-1.354, 1.308, -0.2365), (-1.151, 1.254, -0.1082), (-1.179, 1.336, -0.1255), (-1.37, 1.226, -0.1652), (-1.175, 1.19, -0.04195), (-1.246, 1.357, -0.08545), (-1.223, 1.14, -0.07242), (-1.343, 1.163, -0.1486), (-1.287, 1.129, -0.1132), (-1.31, 1.347, -0.1262), (-1.357, 1.297, -0.1567), (-1.162, 1.26, -0.03338), (-1.189, 1.324, -0.05), (-1.378, 1.229, -0.00511), (-1.171, 1.19, 0.1256), (-1.246, 1.367, 0.07946), (-1.221, 1.137, 0.09328), (-1.349, 1.161, 0.0125), (-1.29, 1.126, 0.05008), (-1.314, 1.356, 0.03627), (-1.364, 1.303, 0.003967), (-1.157, 1.264, 0.1347), (-1.186, 1.332, 0.117), (-1.365, 1.167, 0.1897), (-1.192, 1.104, 0.465), (-1.368, 1.524, 0.3559), (-1.454, 1.22, 0.1332), (-1.381, 1.206, 0.1796), (-1.415, 1.226, 0.158), (-1.402, 1.094, 0.1659), (-1.373, 1.124, 0.1845), (-1.16, 1.281, 0.4865), (-1.227, 1.441, 0.4448), (-1.428, 1.241, 0.8995), (-1.001, 1.321, -0.6171), (-1.009, 1.216, -0.6223), (-0.9996, 1.323, -0.5404), (-1.004, 1.287, -0.6424), (-1.009, 1.204, -0.5845), (-0.9994, 1.334, -0.5782), (-1.007, 1.247, -0.6444), (-1.001, 1.291, -0.5183), (-1.004, 1.251, -0.5203), (-1.007, 1.218, -0.5456), (-0.6685, 1.179, -0.6805), (-0.792, 1.392, -0.714), (-0.7443, 1.408, -0.5892), (-0.6583, 1.24, -0.5625), (-0.6546, 1.193, -0.614), (-0.6964, 1.193, -0.7419), (-0.7318, 1.23, -0.7833), (-0.7754, 1.415, -0.6475), (-0.7104, 1.362, -0.547), (-0.7642, 1.29, -0.7931), (-0.6787, 1.302, -0.538), (-0.7858, 1.35, -0.7682), (-1.19, 1.704, 0.3954), (-1.049, 1.621, 0.4843), (-1.474, 1.451, 0.8763), (-1.013, 1.496, 0.4688), (-0.946, 1.336, 0.5105), (-1.485, 1.298, 1.075), (-0.9261, 1.249, 0.5361), (-0.9583, 1.073, 0.5146), (-1.418, 1.24, 0.8864), (-1.089, 0.9708, 0.4642), (-1.208, 0.8458, 0.3878), (-1.549, 1.138, 0.836), (-1.411, 1.569, 0.2013), (-1.249, 1.595, 0.3035), (-1.533, 1.342, 0.7843), (-1.37, 0.7624, 2.109), (-1.312, 0.7308, 2.251), (-1.315, 0.8443, 2.198), (-1.333, 0.6995, 2.217), (-1.368, 0.719, 2.129), (-1.354, 0.695, 2.171), (-1.337, 0.8398, 2.151), (-1.357, 0.8085, 2.117), (-1.3, 0.7769, 2.26), (-1.301, 0.8203, 2.239), (-1.379, 0.7151, 2.246), (-1.259, 0.6718, 2.437), (-1.382, 0.9625, 2.362), (-1.441, 0.7516, 2.207), (-1.39, 0.742, 2.239), (-1.414, 0.756, 2.225), (-1.405, 0.6645, 2.23), (-1.384, 0.6855, 2.243), (-1.237, 0.794, 2.452), (-1.284, 0.905, 2.423), (-1.423, 0.7663, 2.738), (-1.258, 1.087, 2.389), (-1.16, 1.03, 2.451), (-1.454, 0.9119, 2.722), (-1.135, 0.943, 2.44), (-1.089, 0.8319, 2.469), (-1.462, 0.8063, 2.86), (-1.075, 0.7722, 2.487), (-1.097, 0.65, 2.472), (-1.416, 0.7656, 2.729), (-1.188, 0.5792, 2.437), (-1.271, 0.4925, 2.384), (-1.507, 0.6948, 2.694), (-1.411, 0.9939, 2.255), (-1.299, 1.012, 2.325), (-1.496, 0.8367, 2.659)], [], [(867, 48, 47, 864), (868, 35, 34, 865), (869, 62, 61, 866), (870, 49, 48, 867), (871, 36, 35, 868), (872, 63, 62, 869), (873, 50, 49, 870), (874, 37, 36, 871), (875, 32, 63, 872), (876, 51, 50, 873), (877, 38, 37, 874), (878, 52, 51, 876), (879, 39, 38, 877), (880, 53, 52, 878), (881, 40, 39, 879), (882, 54, 53, 880), (883, 41, 40, 881), (884, 55, 54, 882), (885, 42, 41, 883), (886, 56, 55, 884), (887, 43, 42, 885), (888, 57, 56, 886), (889, 44, 43, 887), (890, 58, 57, 888), (891, 45, 44, 889), (892, 59, 58, 890), (893, 46, 45, 891), (894, 33, 32, 875), (895, 60, 59, 892), (864, 47, 46, 893), (865, 34, 33, 894), (866, 61, 60, 895), (610, 88, 87, 609), (612, 75, 74, 611), (613, 89, 88, 610), (614, 76, 75, 612), (615, 90, 89, 613), (616, 77, 76, 614), (617, 91, 90, 615), (618, 78, 77, 616), (620, 65, 64, 619), (621, 92, 91, 617), (622, 79, 78, 618), (623, 66, 65, 620), (624, 93, 92, 621), (625, 80, 79, 622), (626, 67, 66, 623), (627, 94, 93, 624), (628, 81, 80, 625), (629, 68, 67, 626), (630, 95, 94, 627), (631, 82, 81, 628), (632, 69, 68, 629), (619, 64, 95, 630), (633, 83, 82, 631), (634, 70, 69, 632), (635, 84, 83, 633), (636, 71, 70, 634), (637, 85, 84, 635), (638, 72, 71, 636), (639, 86, 85, 637), (640, 73, 72, 638), (609, 87, 86, 639), (611, 74, 73, 640), (1200, 123, 122, 1197), (1201, 110, 109, 1198), (1202, 97, 96, 1199), (1203, 111, 110, 1201), (1204, 98, 97, 1202), (1205, 112, 111, 1203), (1206, 99, 98, 1204), (1208, 113, 112, 1205), (1209, 100, 99, 1206), (1210, 127, 126, 1207), (1211, 114, 113, 1208), (1212, 101, 100, 1209), (1199, 96, 127, 1210), (1213, 102, 101, 1212), (1214, 103, 102, 1213), (1216, 104, 103, 1214), (1217, 118, 117, 1215), (1218, 105, 104, 1216), (1219, 119, 118, 1217), (1220, 106, 105, 1218), (1221, 120, 119, 1219), (1222, 107, 106, 1220), (1223, 121, 120, 1221), (1224, 108, 107, 1222), (1197, 122, 121, 1223), (1198, 109, 108, 1224), (709, 769, 131, 736), (707, 129, 132, 735), (705, 130, 133, 734), (736, 131, 134, 733), (735, 132, 135, 732), (734, 133, 136, 731), (733, 134, 153, 714), (732, 135, 137, 730), (731, 136, 138, 729), (730, 137, 139, 728), (729, 138, 140, 727), (728, 139, 141, 726), (727, 140, 142, 725), (726, 141, 143, 724), (725, 142, 144, 723), (724, 143, 145, 722), (723, 144, 146, 721), (722, 145, 147, 720), (721, 146, 148, 719), (720, 147, 149, 718), (719, 148, 150, 717), (718, 149, 151, 716), (717, 150, 152, 715), (716, 151, 154, 713), (715, 152, 155, 712), (714, 153, 156, 711), (713, 154, 157, 710), (712, 155, 158, 708), (711, 156, 159, 706), (710, 157, 769, 709), (708, 158, 129, 707), (706, 159, 130, 705), (542, 514, 1063, 1065), (176, 1026, 1060, 513), (1055, 189, 190, 1028), (1026, 176, 177, 1029), (1027, 163, 164, 1030), (1028, 190, 191, 1031), (1029, 177, 178, 1032), (1030, 164, 165, 1033), (1031, 191, 160, 1034), (1032, 178, 179, 1035), (1033, 165, 166, 1036), (1035, 179, 180, 1037), (1036, 166, 167, 1038), (1037, 180, 181, 1039), (1038, 167, 168, 1040), (1039, 181, 182, 1041), (1040, 168, 169, 1042), (1041, 182, 183, 1043), (1042, 169, 170, 1044), (1043, 183, 184, 1045), (1044, 170, 171, 1046), (1045, 184, 185, 1047), (1046, 171, 172, 1048), (1047, 185, 186, 1049), (1048, 172, 173, 1050), (1049, 186, 187, 1051), (1056, 1053, 1067, 1068), (1050, 173, 1056, 1061), (1051, 187, 188, 1054), (1057, 1061, 1073, 1069), (1001, 516, 1057, 1058), (1054, 188, 189, 1055), (1427, 214, 215, 1329), (1428, 201, 202, 1302), (1329, 215, 216, 1296), (1302, 202, 203, 1293), (1296, 216, 217, 1267), (1293, 203, 204, 1264), (1267, 217, 218, 647), (1264, 204, 205, 642), (647, 218, 219, 1406), (642, 205, 206, 1407), (1429, 192, 193, 1408), (1406, 219, 220, 1409), (1407, 206, 207, 1410), (1408, 193, 194, 1411), (1409, 220, 221, 1412), (1410, 207, 208, 1413), (1411, 194, 195, 1414), (1412, 221, 222, 1415), (1413, 208, 209, 1416), (1414, 195, 196, 1417), (1415, 222, 223, 1418), (1416, 209, 210, 1419), (1417, 196, 197, 1420), (1418, 223, 192, 1429), (1419, 210, 211, 1421), (1420, 197, 198, 1422), (1421, 211, 212, 1423), (1422, 198, 199, 1424), (1423, 212, 213, 1425), (1424, 199, 200, 1426), (1425, 213, 214, 1427), (1426, 200, 201, 1428), (217, 249, 250, 218), (204, 236, 237, 205), (218, 250, 251, 219), (205, 237, 238, 206), (192, 224, 225, 193), (219, 251, 252, 220), (206, 238, 239, 207), (193, 225, 226, 194), (220, 252, 253, 221), (207, 239, 240, 208), (194, 226, 227, 195), (221, 253, 254, 222), (208, 240, 241, 209), (195, 227, 228, 196), (222, 254, 255, 223), (209, 241, 242, 210), (196, 228, 229, 197), (223, 255, 224, 192), (210, 242, 243, 211), (197, 229, 230, 198), (211, 243, 244, 212), (198, 230, 231, 199), (212, 244, 245, 213), (199, 231, 232, 200), (213, 245, 246, 214), (200, 232, 233, 201), (214, 246, 247, 215), (201, 233, 234, 202), (215, 247, 248, 216), (202, 234, 235, 203), (216, 248, 249, 217), (203, 235, 236, 204), (225, 257, 258, 226), (252, 284, 285, 253), (239, 271, 272, 240), (226, 258, 259, 227), (253, 285, 286, 254), (240, 272, 273, 241), (227, 259, 260, 228), (254, 286, 287, 255), (241, 273, 274, 242), (228, 260, 261, 229), (255, 287, 256, 224), (242, 274, 275, 243), (229, 261, 262, 230), (243, 275, 276, 244), (230, 262, 263, 231), (244, 276, 277, 245), (231, 263, 264, 232), (245, 277, 278, 246), (232, 264, 265, 233), (246, 278, 279, 247), (233, 265, 266, 234), (247, 279, 280, 248), (234, 266, 267, 235), (248, 280, 281, 249), (235, 267, 268, 236), (249, 281, 282, 250), (236, 268, 269, 237), (250, 282, 283, 251), (237, 269, 270, 238), (224, 256, 257, 225), (251, 283, 284, 252), (238, 270, 271, 239), (260, 292, 293, 261), (287, 319, 288, 256), (274, 306, 307, 275), (261, 293, 294, 262), (275, 307, 308, 276), (262, 294, 295, 263), (276, 308, 309, 277), (263, 295, 296, 264), (277, 309, 310, 278), (264, 296, 297, 265), (278, 310, 311, 279), (265, 297, 298, 266), (279, 311, 312, 280), (266, 298, 299, 267), (280, 312, 313, 281), (267, 299, 300, 268), (281, 313, 314, 282), (268, 300, 301, 269), (282, 314, 315, 283), (269, 301, 302, 270), (256, 288, 289, 257), (283, 315, 316, 284), (270, 302, 303, 271), (257, 289, 290, 258), (284, 316, 317, 285), (271, 303, 304, 272), (258, 290, 291, 259), (285, 317, 318, 286), (272, 304, 305, 273), (259, 291, 292, 260), (286, 318, 319, 287), (273, 305, 306, 274), (295, 327, 328, 296), (309, 341, 342, 310), (296, 328, 329, 297), (310, 342, 343, 311), (297, 329, 330, 298), (311, 343, 344, 312), (298, 330, 331, 299), (312, 344, 345, 313), (299, 331, 332, 300), (313, 345, 346, 314), (300, 332, 333, 301), (314, 346, 347, 315), (301, 333, 334, 302), (288, 320, 321, 289), (315, 347, 348, 316), (302, 334, 335, 303), (289, 321, 322, 290), (316, 348, 349, 317), (303, 335, 336, 304), (290, 322, 323, 291), (317, 349, 350, 318), (304, 336, 337, 305), (291, 323, 324, 292), (318, 350, 351, 319), (305, 337, 338, 306), (292, 324, 325, 293), (319, 351, 320, 288), (306, 338, 339, 307), (293, 325, 326, 294), (307, 339, 340, 308), (294, 326, 327, 295), (308, 340, 341, 309), (330, 362, 363, 331), (344, 376, 377, 345), (331, 363, 364, 332), (345, 377, 378, 346), (332, 364, 365, 333), (346, 378, 379, 347), (333, 365, 366, 334), (320, 352, 353, 321), (347, 379, 380, 348), (334, 366, 367, 335), (321, 353, 354, 322), (348, 380, 381, 349), (335, 367, 368, 336), (322, 354, 355, 323), (349, 381, 382, 350), (336, 368, 369, 337), (323, 355, 356, 324), (350, 382, 383, 351), (337, 369, 370, 338), (324, 356, 357, 325), (351, 383, 352, 320), (338, 370, 371, 339), (325, 357, 358, 326), (339, 371, 372, 340), (326, 358, 359, 327), (340, 372, 373, 341), (327, 359, 360, 328), (341, 373, 374, 342), (328, 360, 361, 329), (342, 374, 375, 343), (329, 361, 362, 330), (343, 375, 376, 344), (365, 397, 398, 366), (352, 384, 385, 353), (379, 411, 412, 380), (366, 398, 399, 367), (353, 385, 386, 354), (380, 412, 413, 381), (367, 399, 400, 368), (354, 386, 387, 355), (381, 413, 414, 382), (368, 400, 401, 369), (355, 387, 388, 356), (382, 414, 415, 383), (369, 401, 402, 370), (356, 388, 389, 357), (383, 415, 384, 352), (370, 402, 403, 371), (357, 389, 390, 358), (371, 403, 404, 372), (358, 390, 391, 359), (372, 404, 405, 373), (359, 391, 392, 360), (373, 405, 406, 374), (360, 392, 393, 361), (374, 406, 407, 375), (361, 393, 394, 362), (375, 407, 408, 376), (362, 394, 395, 363), (376, 408, 409, 377), (363, 395, 396, 364), (377, 409, 410, 378), (364, 396, 397, 365), (378, 410, 411, 379), (400, 432, 433, 401), (387, 419, 420, 388), (414, 446, 447, 415), (401, 433, 434, 402), (388, 420, 421, 389), (415, 447, 416, 384), (402, 434, 435, 403), (389, 421, 422, 390), (403, 435, 436, 404), (390, 422, 423, 391), (404, 436, 437, 405), (391, 423, 424, 392), (405, 437, 438, 406), (392, 424, 425, 393), (406, 438, 439, 407), (393, 425, 426, 394), (407, 439, 440, 408), (394, 426, 427, 395), (408, 440, 441, 409), (395, 427, 428, 396), (409, 441, 442, 410), (396, 428, 429, 397), (410, 442, 443, 411), (397, 429, 430, 398), (384, 416, 417, 385), (411, 443, 444, 412), (398, 430, 431, 399), (385, 417, 418, 386), (412, 444, 445, 413), (399, 431, 432, 400), (386, 418, 419, 387), (413, 445, 446, 414), (435, 467, 468, 436), (422, 454, 455, 423), (436, 468, 469, 437), (423, 455, 456, 424), (437, 469, 470, 438), (424, 456, 457, 425), (438, 470, 471, 439), (425, 457, 458, 426), (439, 471, 472, 440), (426, 458, 459, 427), (440, 472, 473, 441), (427, 459, 460, 428), (441, 473, 474, 442), (428, 460, 461, 429), (442, 474, 475, 443), (429, 461, 462, 430), (416, 448, 449, 417), (443, 475, 476, 444), (430, 462, 463, 431), (417, 449, 450, 418), (444, 476, 477, 445), (431, 463, 464, 432), (418, 450, 451, 419), (445, 477, 478, 446), (432, 464, 465, 433), (419, 451, 452, 420), (446, 478, 479, 447), (433, 465, 466, 434), (420, 452, 453, 421), (447, 479, 448, 416), (434, 466, 467, 435), (421, 453, 454, 422), (470, 502, 503, 471), (457, 489, 490, 458), (471, 503, 504, 472), (458, 490, 491, 459), (472, 504, 505, 473), (459, 491, 492, 460), (473, 505, 506, 474), (460, 492, 493, 461), (474, 506, 507, 475), (461, 493, 494, 462), (448, 480, 481, 449), (475, 507, 508, 476), (462, 494, 495, 463), (449, 481, 482, 450), (476, 508, 509, 477), (463, 495, 496, 464), (450, 482, 483, 451), (477, 509, 510, 478), (464, 496, 497, 465), (451, 483, 484, 452), (478, 510, 511, 479), (465, 497, 498, 466), (452, 484, 485, 453), (479, 511, 480, 448), (466, 498, 499, 467), (453, 485, 486, 454), (467, 499, 500, 468), (454, 486, 487, 455), (468, 500, 501, 469), (455, 487, 488, 456), (469, 501, 502, 470), (456, 488, 489, 457), (1060, 1052, 1066, 1072), (994, 999, 514, 542), (996, 538, 539, 1023), (1025, 543, 537, 1022), (1024, 541, 536, 1021), (1023, 539, 535, 1020), (1022, 537, 534, 1019), (1021, 536, 533, 1018), (1020, 535, 532, 1017), (1019, 534, 531, 1016), (1018, 533, 530, 1015), (1016, 531, 529, 1014), (1015, 530, 528, 1013), (1014, 529, 527, 1012), (1013, 528, 526, 1011), (1012, 527, 525, 1010), (1011, 526, 524, 1009), (1010, 525, 523, 1008), (1009, 524, 522, 1007), (1008, 523, 521, 1006), (1007, 522, 520, 1005), (1006, 521, 519, 1004), (1005, 520, 518, 1003), (1004, 519, 517, 1002), (1003, 518, 516, 1001), (1002, 517, 515, 1000), (1061, 1056, 1068, 1073), (999, 1001, 1058, 514), (1000, 515, 544, 997), (513, 1060, 1072, 1062), (174, 175, 540, 1053), (997, 544, 538, 996), (505, 512, 506), (492, 512, 493), (506, 512, 507), (493, 512, 494), (480, 512, 481), (507, 512, 508), (494, 512, 495), (481, 512, 482), (508, 512, 509), (495, 512, 496), (482, 512, 483), (509, 512, 510), (496, 512, 497), (483, 512, 484), (510, 512, 511), (497, 512, 498), (484, 512, 485), (511, 512, 480), (498, 512, 499), (485, 512, 486), (499, 512, 500), (486, 512, 487), (500, 512, 501), (487, 512, 488), (501, 512, 502), (488, 512, 489), (502, 512, 503), (489, 512, 490), (503, 512, 504), (490, 512, 491), (504, 512, 505), (491, 512, 492), (29, 549, 576, 28), (2, 547, 575, 1), (15, 545, 574, 14), (28, 576, 573, 27), (1, 575, 556, 0), (14, 574, 572, 13), (27, 573, 571, 26), (13, 572, 570, 12), (26, 571, 569, 25), (12, 570, 568, 11), (25, 569, 567, 24), (11, 568, 566, 10), (24, 567, 565, 23), (10, 566, 564, 9), (23, 565, 563, 22), (9, 564, 562, 8), (22, 563, 561, 21), (8, 562, 560, 7), (21, 561, 559, 20), (7, 560, 558, 6), (20, 559, 557, 19), (6, 558, 555, 5), (19, 557, 554, 18), (0, 556, 553, 31), (5, 555, 552, 4), (18, 554, 551, 17), (31, 553, 550, 30), (4, 552, 548, 3), (17, 551, 546, 16), (30, 550, 549, 29), (3, 548, 547, 2), (16, 546, 545, 15), (168, 608, 580, 169), (181, 607, 578, 182), (167, 606, 608, 168), (180, 605, 607, 181), (166, 604, 606, 167), (179, 603, 605, 180), (165, 602, 604, 166), (178, 601, 603, 179), (191, 600, 590, 160), (164, 599, 602, 165), (177, 598, 601, 178), (190, 597, 600, 191), (163, 596, 599, 164), (176, 595, 598, 177), (189, 594, 597, 190), (162, 593, 596, 163), (175, 592, 595, 176), (188, 591, 594, 189), (161, 589, 593, 162), (174, 588, 592, 175), (187, 587, 591, 188), (160, 590, 589, 161), (173, 586, 588, 174), (186, 585, 587, 187), (172, 584, 586, 173), (185, 583, 585, 186), (171, 582, 584, 172), (184, 581, 583, 185), (170, 579, 582, 171), (183, 577, 581, 184), (169, 580, 579, 170), (182, 578, 577, 183), (861, 611, 640, 856), (859, 609, 639, 854), (856, 640, 638, 852), (854, 639, 637, 850), (852, 638, 636, 848), (850, 637, 635, 846), (848, 636, 634, 844), (846, 635, 633, 842), (844, 634, 632, 840), (842, 633, 631, 838), (863, 619, 630, 836), (840, 632, 629, 834), (838, 631, 628, 832), (836, 630, 627, 830), (834, 629, 626, 828), (832, 628, 625, 826), (830, 627, 624, 824), (828, 626, 623, 822), (826, 625, 622, 820), (824, 624, 621, 818), (822, 623, 620, 816), (820, 622, 618, 814), (818, 621, 617, 812), (816, 620, 619, 863), (814, 618, 616, 811), (812, 617, 615, 809), (811, 616, 614, 808), (809, 615, 613, 806), (808, 614, 612, 804), (806, 613, 610, 802), (804, 612, 611, 861), (802, 610, 609, 859), (1297, 643, 672, 1326), (587, 1406, 1409, 591), (1326, 672, 670, 1324), (1325, 671, 669, 1323), (1324, 670, 668, 1322), (1323, 669, 667, 1321), (1322, 668, 666, 1320), (1321, 667, 665, 1319), (1320, 666, 664, 1318), (1318, 664, 662, 1317), (1317, 662, 660, 1315), (1316, 661, 659, 1314), (1315, 660, 658, 1313), (1314, 659, 657, 1312), (1298, 645, 656, 1311), (1313, 658, 655, 1310), (1312, 657, 654, 1309), (1311, 656, 653, 1308), (1310, 655, 652, 1307), (1309, 654, 651, 1306), (1308, 653, 650, 1305), (1307, 652, 649, 1304), (1306, 651, 648, 1303), (588, 1407, 1410, 592), (1304, 649, 646, 1301), (1303, 648, 644, 1300), (1301, 646, 645, 1298), (1300, 644, 643, 1297), (643, 674, 704, 672), (641, 673, 703, 671), (672, 704, 702, 670), (671, 703, 701, 669), (670, 702, 700, 668), (669, 701, 699, 667), (668, 700, 698, 666), (667, 699, 697, 665), (666, 698, 696, 664), (665, 697, 695, 663), (664, 696, 694, 662), (663, 695, 693, 661), (662, 694, 692, 660), (661, 693, 691, 659), (660, 692, 690, 658), (659, 691, 689, 657), (645, 675, 688, 656), (658, 690, 687, 655), (657, 689, 686, 654), (656, 688, 685, 653), (655, 687, 684, 652), (654, 686, 683, 651), (653, 685, 682, 650), (652, 684, 681, 649), (651, 683, 680, 648), (589, 1408, 1411, 593), (649, 681, 678, 646), (648, 680, 677, 644), (591, 1409, 1412, 594), (646, 678, 675, 645), (644, 677, 674, 643), (592, 1410, 1413, 595), (99, 709, 736, 98), (112, 707, 735, 111), (125, 705, 734, 124), (98, 736, 733, 97), (111, 735, 732, 110), (124, 734, 731, 123), (97, 733, 714, 96), (110, 732, 730, 109), (123, 731, 729, 122), (109, 730, 728, 108), (122, 729, 727, 121), (108, 728, 726, 107), (121, 727, 725, 120), (107, 726, 724, 106), (120, 725, 723, 119), (106, 724, 722, 105), (119, 723, 721, 118), (105, 722, 720, 104), (118, 721, 719, 117), (104, 720, 718, 103), (117, 719, 717, 116), (103, 718, 716, 102), (116, 717, 715, 115), (102, 716, 713, 101), (115, 715, 712, 114), (96, 714, 711, 127), (101, 713, 710, 100), (114, 712, 708, 113), (127, 711, 706, 126), (100, 710, 709, 99), (113, 708, 707, 112), (126, 706, 705, 125), (773, 739, 768, 770), (772, 738, 767, 774), (771, 737, 766, 775), (770, 768, 765, 776), (774, 767, 764, 777), (775, 766, 763, 778), (776, 765, 746, 795), (777, 764, 762, 779), (778, 763, 761, 780), (779, 762, 760, 781), (780, 761, 759, 782), (781, 760, 758, 783), (782, 759, 757, 784), (783, 758, 756, 785), (784, 757, 755, 786), (785, 756, 754, 787), (786, 755, 753, 788), (787, 754, 752, 789), (788, 753, 751, 790), (789, 752, 750, 791), (790, 751, 749, 792), (791, 750, 748, 793), (792, 749, 747, 794), (793, 748, 745, 796), (794, 747, 744, 797), (795, 746, 743, 798), (796, 745, 742, 799), (797, 744, 741, 800), (798, 743, 740, 801), (799, 742, 739, 773), (800, 741, 738, 772), (801, 740, 737, 771), (740, 128, 737), (741, 128, 738), (742, 128, 739), (743, 128, 740), (744, 128, 741), (745, 128, 742), (746, 128, 743), (747, 128, 744), (748, 128, 745), (749, 128, 747), (750, 128, 748), (751, 128, 749), (752, 128, 750), (753, 128, 751), (754, 128, 752), (755, 128, 753), (756, 128, 754), (757, 128, 755), (758, 128, 756), (759, 128, 757), (760, 128, 758), (761, 128, 759), (762, 128, 760), (763, 128, 761), (764, 128, 762), (765, 128, 746), (766, 128, 763), (767, 128, 764), (768, 128, 765), (737, 128, 766), (738, 128, 767), (739, 128, 768), (159, 801, 771, 130), (158, 800, 772, 129), (157, 799, 773, 769), (156, 798, 801, 159), (155, 797, 800, 158), (154, 796, 799, 157), (153, 795, 798, 156), (152, 794, 797, 155), (151, 793, 796, 154), (150, 792, 794, 152), (149, 791, 793, 151), (148, 790, 792, 150), (147, 789, 791, 149), (146, 788, 790, 148), (145, 787, 789, 147), (144, 786, 788, 146), (143, 785, 787, 145), (142, 784, 786, 144), (141, 783, 785, 143), (140, 782, 784, 142), (139, 781, 783, 141), (138, 780, 782, 140), (137, 779, 781, 139), (136, 778, 780, 138), (135, 777, 779, 137), (134, 776, 795, 153), (133, 775, 778, 136), (132, 774, 777, 135), (131, 770, 776, 134), (130, 771, 775, 133), (129, 772, 774, 132), (769, 773, 770, 131), (56, 803, 858, 55), (803, 802, 859, 858), (43, 805, 860, 42), (805, 804, 861, 860), (57, 807, 803, 56), (807, 806, 802, 803), (58, 810, 807, 57), (810, 809, 806, 807), (59, 813, 810, 58), (813, 812, 809, 810), (33, 817, 862, 32), (817, 816, 863, 862), (60, 819, 813, 59), (819, 818, 812, 813), (47, 821, 815, 46), (821, 820, 814, 815), (34, 823, 817, 33), (823, 822, 816, 817), (61, 825, 819, 60), (825, 824, 818, 819), (48, 827, 821, 47), (827, 826, 820, 821), (46, 897, 896, 45), (804, 898, 900, 808), (62, 831, 825, 61), (831, 830, 824, 825), (49, 833, 827, 48), (833, 832, 826, 827), (808, 900, 901, 811), (814, 902, 903, 815), (63, 837, 831, 62), (837, 836, 830, 831), (50, 839, 833, 49), (839, 838, 832, 833), (45, 896, 829, 44), (811, 901, 902, 814), (32, 862, 837, 63), (862, 863, 836, 837), (51, 843, 839, 50), (843, 842, 838, 839), (38, 845, 841, 37), (845, 844, 840, 841), (52, 847, 843, 51), (847, 846, 842, 843), (39, 849, 845, 38), (849, 848, 844, 845), (53, 851, 847, 52), (851, 850, 846, 847), (40, 853, 849, 39), (853, 852, 848, 849), (54, 855, 851, 53), (855, 854, 850, 851), (41, 857, 853, 40), (857, 856, 852, 853), (55, 858, 855, 54), (858, 859, 854, 855), (42, 860, 857, 41), (860, 861, 856, 857), (549, 866, 895, 576), (547, 865, 894, 575), (545, 864, 893, 574), (576, 895, 892, 573), (575, 894, 875, 556), (574, 893, 891, 572), (573, 892, 890, 571), (572, 891, 889, 570), (571, 890, 888, 569), (570, 889, 887, 568), (569, 888, 886, 567), (568, 887, 885, 566), (567, 886, 884, 565), (566, 885, 883, 564), (565, 884, 882, 563), (564, 883, 881, 562), (563, 882, 880, 561), (562, 881, 879, 560), (561, 880, 878, 559), (560, 879, 877, 558), (559, 878, 876, 557), (558, 877, 874, 555), (557, 876, 873, 554), (556, 875, 872, 553), (555, 874, 871, 552), (554, 873, 870, 551), (553, 872, 869, 550), (552, 871, 868, 548), (551, 870, 867, 546), (550, 869, 866, 549), (548, 868, 865, 547), (546, 867, 864, 545), (805, 899, 898, 804), (43, 835, 899, 805), (44, 829, 835, 43), (815, 903, 897, 46), (921, 906, 910, 917), (918, 909, 907, 920), (916, 911, 904, 923), (923, 904, 908, 919), (917, 910, 911, 916), (919, 908, 909, 918), (915, 912, 913, 914), (920, 907, 905, 922), (914, 913, 906, 921), (922, 905, 912, 915), (896, 916, 923, 829), (900, 922, 915, 901), (829, 923, 919, 835), (898, 920, 922, 900), (903, 921, 917, 897), (902, 914, 921, 903), (899, 918, 920, 898), (835, 919, 918, 899), (897, 917, 916, 896), (901, 915, 914, 902), (909, 929, 927, 907), (906, 926, 930, 910), (904, 924, 928, 908), (912, 932, 933, 913), (913, 933, 926, 906), (905, 925, 932, 912), (910, 930, 931, 911), (908, 928, 929, 909), (911, 931, 924, 904), (907, 927, 925, 905), (931, 941, 934, 924), (927, 937, 935, 925), (929, 939, 937, 927), (926, 936, 940, 930), (924, 934, 938, 928), (932, 942, 943, 933), (933, 943, 936, 926), (925, 935, 942, 932), (930, 940, 941, 931), (928, 938, 939, 929), (1453, 1454, 942, 935), (1447, 1451, 936, 943), (1445, 1449, 934, 941), (1450, 1448, 939, 938), (1454, 1447, 943, 942), (1451, 1452, 940, 936), (1448, 1446, 937, 939), (1446, 1453, 935, 937), (1449, 1450, 938, 934), (1452, 1445, 941, 940), (971, 967, 960, 956), (968, 970, 957, 959), (966, 973, 954, 961), (973, 969, 958, 954), (967, 966, 961, 960), (969, 968, 959, 958), (965, 964, 963, 962), (970, 972, 955, 957), (964, 971, 956, 963), (972, 965, 962, 955), (946, 944, 973, 966), (950, 951, 965, 972), (944, 945, 969, 973), (948, 950, 972, 970), (953, 947, 967, 971), (952, 953, 971, 964), (949, 948, 970, 968), (945, 949, 968, 969), (947, 946, 966, 967), (951, 952, 964, 965), (959, 957, 977, 979), (956, 960, 980, 976), (954, 958, 978, 974), (962, 963, 983, 982), (963, 956, 976, 983), (955, 962, 982, 975), (960, 961, 981, 980), (958, 959, 979, 978), (961, 954, 974, 981), (957, 955, 975, 977), (981, 974, 984, 991), (977, 975, 985, 987), (979, 977, 987, 989), (976, 980, 990, 986), (974, 978, 988, 984), (982, 983, 993, 992), (983, 976, 986, 993), (975, 982, 992, 985), (980, 981, 991, 990), (978, 979, 989, 988), (37, 841, 949, 945), (841, 840, 948, 949), (840, 834, 950, 948), (834, 828, 951, 950), (828, 822, 952, 951), (822, 823, 953, 952), (823, 34, 947, 953), (34, 35, 946, 947), (35, 36, 944, 946), (36, 37, 945, 944), (28, 997, 996, 29), (1, 998, 995, 2), (14, 999, 994, 15), (27, 1000, 997, 28), (0, 1017, 998, 1), (13, 1001, 999, 14), (26, 1002, 1000, 27), (12, 1003, 1001, 13), (25, 1004, 1002, 26), (11, 1005, 1003, 12), (24, 1006, 1004, 25), (10, 1007, 1005, 11), (23, 1008, 1006, 24), (9, 1009, 1007, 10), (22, 1010, 1008, 23), (8, 1011, 1009, 9), (21, 1012, 1010, 22), (7, 1013, 1011, 8), (20, 1014, 1012, 21), (6, 1015, 1013, 7), (19, 1016, 1014, 20), (5, 1018, 1015, 6), (18, 1019, 1016, 19), (31, 1020, 1017, 0), (4, 1021, 1018, 5), (17, 1022, 1019, 18), (30, 1023, 1020, 31), (3, 1024, 1021, 4), (16, 1025, 1022, 17), (29, 996, 1023, 30), (2, 995, 1024, 3), (15, 994, 1025, 16), (544, 1054, 1055, 538), (516, 1050, 1061, 1057), (1025, 994, 542, 1059), (515, 1051, 1054, 544), (1026, 543, 1052, 1060), (543, 1025, 1059, 1052), (517, 1049, 1051, 515), (518, 1048, 1050, 516), (519, 1047, 1049, 517), (520, 1046, 1048, 518), (521, 1045, 1047, 519), (522, 1044, 1046, 520), (523, 1043, 1045, 521), (524, 1042, 1044, 522), (525, 1041, 1043, 523), (526, 1040, 1042, 524), (527, 1039, 1041, 525), (528, 1038, 1040, 526), (529, 1037, 1039, 527), (530, 1036, 1038, 528), (531, 1035, 1037, 529), (533, 1033, 1036, 530), (534, 1032, 1035, 531), (535, 1031, 1034, 532), (536, 1030, 1033, 533), (537, 1029, 1032, 534), (539, 1028, 1031, 535), (541, 1027, 1030, 536), (543, 1026, 1029, 537), (538, 1055, 1028, 539), (173, 174, 1053, 1056), (175, 176, 513, 540), (1058, 1057, 1069, 1070), (514, 1058, 1070, 1063), (1053, 540, 1064, 1067), (1052, 1059, 1071, 1066), (1059, 542, 1065, 1071), (540, 513, 1062, 1064), (1067, 1064, 1076, 1079), (1069, 1073, 1085, 1081), (1073, 1068, 1080, 1085), (1065, 1063, 1075, 1077), (1068, 1067, 1079, 1080), (1072, 1066, 1078, 1084), (1062, 1072, 1084, 1074), (1066, 1071, 1083, 1078), (1071, 1065, 1077, 1083), (1064, 1062, 1074, 1076), (1070, 1069, 1081, 1082), (1063, 1070, 1082, 1075), (1152, 1088, 1092, 1147), (1153, 1086, 1090, 1148), (1154, 1094, 1095, 1149), (1149, 1095, 1088, 1152), (1155, 1087, 1094, 1154), (1147, 1092, 1093, 1150), (1148, 1090, 1091, 1151), (1150, 1093, 1086, 1153), (1156, 1089, 1087, 1155), (1151, 1091, 1089, 1156), (1086, 1096, 1100, 1090), (1094, 1104, 1105, 1095), (1095, 1105, 1098, 1088), (1087, 1097, 1104, 1094), (1092, 1102, 1103, 1093), (1090, 1100, 1101, 1091), (1093, 1103, 1096, 1086), (1089, 1099, 1097, 1087), (1091, 1101, 1099, 1089), (1088, 1098, 1102, 1092), (1104, 1114, 1115, 1105), (1105, 1115, 1108, 1098), (1097, 1107, 1114, 1104), (1102, 1112, 1113, 1103), (1100, 1110, 1111, 1101), (1103, 1113, 1106, 1096), (1099, 1109, 1107, 1097), (1101, 1111, 1109, 1099), (1098, 1108, 1112, 1102), (1096, 1106, 1110, 1100), (1119, 1117, 1107, 1109), (1116, 1120, 1110, 1106), (1122, 1123, 1113, 1112), (1117, 1124, 1114, 1107), (1125, 1118, 1108, 1115), (1123, 1116, 1106, 1113), (1120, 1121, 1111, 1110), (1124, 1125, 1115, 1114), (1118, 1122, 1112, 1108), (1121, 1119, 1109, 1111), (1123, 1133, 1126, 1116), (1119, 1129, 1127, 1117), (1121, 1131, 1129, 1119), (1118, 1128, 1132, 1122), (1116, 1126, 1130, 1120), (1124, 1134, 1135, 1125), (1125, 1135, 1128, 1118), (1117, 1127, 1134, 1124), (1122, 1132, 1133, 1123), (1120, 1130, 1131, 1121), (1129, 1139, 1137, 1127), (1131, 1141, 1139, 1129), (1128, 1138, 1142, 1132), (1126, 1136, 1140, 1130), (1134, 1144, 1145, 1135), (1135, 1145, 1138, 1128), (1127, 1137, 1144, 1134), (1132, 1142, 1143, 1133), (1130, 1140, 1141, 1131), (1133, 1143, 1136, 1126), (1141, 1146, 1139), (1138, 1146, 1444, 1443), (1136, 1146, 1140), (1144, 1146, 1435, 1434), (1145, 1146, 1432, 1431), (1137, 1146, 1438, 1437), (1142, 1146, 1143), (1140, 1146, 1141), (1143, 1146, 1136), (1146, 1137, 1439, 1441), (674, 1170, 1196, 704), (673, 1169, 1195, 703), (704, 1196, 1194, 702), (703, 1195, 1193, 701), (702, 1194, 1192, 700), (701, 1193, 1191, 699), (700, 1192, 1190, 698), (699, 1191, 1189, 697), (698, 1190, 1188, 696), (697, 1189, 1187, 695), (696, 1188, 1186, 694), (694, 1186, 1185, 692), (692, 1185, 1184, 690), (675, 1171, 1182, 688), (690, 1184, 1181, 687), (689, 1183, 1180, 686), (688, 1182, 1179, 685), (687, 1181, 1178, 684), (686, 1180, 1177, 683), (684, 1178, 1176, 681), (683, 1177, 1175, 680), (681, 1176, 1174, 678), (680, 1175, 1173, 677), (678, 1174, 1171, 675), (677, 1173, 1170, 674), (676, 1172, 1169, 673), (1170, 1198, 1224, 1196), (1169, 1197, 1223, 1195), (1196, 1224, 1222, 1194), (1195, 1223, 1221, 1193), (1194, 1222, 1220, 1192), (1193, 1221, 1219, 1191), (1192, 1220, 1218, 1190), (1191, 1219, 1217, 1189), (1190, 1218, 1216, 1188), (1189, 1217, 1215, 1187), (1188, 1216, 1214, 1186), (1186, 1214, 1213, 1185), (1185, 1213, 1212, 1184), (1171, 1199, 1210, 1182), (1184, 1212, 1209, 1181), (1183, 1211, 1208, 1180), (1182, 1210, 1207, 1179), (1181, 1209, 1206, 1178), (1180, 1208, 1205, 1177), (1178, 1206, 1204, 1176), (1177, 1205, 1203, 1175), (1176, 1204, 1202, 1174), (1175, 1203, 1201, 1173), (1174, 1202, 1199, 1171), (1173, 1201, 1198, 1170), (1172, 1200, 1197, 1169), (116, 115, 1226, 1227), (1211, 1183, 1233, 1235), (114, 1211, 1235, 1225), (1187, 1215, 1236, 1234), (1215, 117, 1228, 1236), (117, 116, 1227, 1228), (691, 693, 1231, 1230), (1183, 689, 1229, 1233), (695, 1187, 1234, 1232), (115, 114, 1225, 1226), (693, 695, 1232, 1231), (689, 691, 1230, 1229), (1230, 1231, 1237), (1236, 1228, 1237), (1231, 1232, 1237), (1234, 1236, 1237), (1229, 1230, 1237), (1226, 1225, 1237), (1227, 1226, 1237), (1228, 1227, 1237), (1232, 1234, 1237), (1233, 1229, 1237), (1235, 1233, 1237), (1225, 1235, 1237), (126, 125, 1240, 1241), (676, 679, 1243, 1242), (679, 682, 1244, 1243), (124, 123, 1238, 1239), (682, 685, 1245, 1244), (123, 1200, 1248, 1238), (1207, 126, 1241, 1249), (1172, 676, 1242, 1246), (1200, 1172, 1246, 1248), (685, 1179, 1247, 1245), (1179, 1207, 1249, 1247), (125, 124, 1239, 1240), (1257, 1259, 1262), (1251, 1250, 1262), (1254, 1255, 1262), (1256, 1257, 1262), (1253, 1252, 1262), (1252, 1251, 1262), (1258, 1254, 1262), (1261, 1253, 1262), (1259, 1261, 1262), (1260, 1258, 1262), (1250, 1260, 1262), (1255, 1256, 1262), (1247, 1249, 1263), (1243, 1244, 1263), (1246, 1242, 1263), (1238, 1248, 1263), (1239, 1238, 1263), (1242, 1243, 1263), (1245, 1247, 1263), (1249, 1241, 1263), (1240, 1239, 1263), (1248, 1246, 1263), (1244, 1245, 1263), (1241, 1240, 1263), (593, 1411, 1414, 596), (78, 1265, 1294, 77), (65, 1266, 1295, 64), (594, 1412, 1415, 597), (79, 1268, 1265, 78), (66, 1269, 1266, 65), (595, 1413, 1416, 598), (80, 1271, 1268, 79), (67, 1272, 1269, 66), (94, 1273, 1270, 93), (81, 1274, 1271, 80), (68, 1275, 1272, 67), (95, 1276, 1273, 94), (82, 1277, 1274, 81), (69, 1278, 1275, 68), (64, 1295, 1276, 95), (83, 1279, 1277, 82), (70, 1280, 1278, 69), (84, 1281, 1279, 83), (71, 1282, 1280, 70), (85, 1283, 1281, 84), (72, 1284, 1282, 71), (86, 1285, 1283, 85), (73, 1286, 1284, 72), (87, 1287, 1285, 86), (74, 1288, 1286, 73), (88, 1289, 1287, 87), (75, 1290, 1288, 74), (89, 1291, 1289, 88), (76, 1292, 1290, 75), (596, 1414, 1417, 599), (77, 1294, 1292, 76), (1327, 1300, 1297, 1350), (1328, 1301, 1298, 1351), (1330, 1303, 1300, 1327), (1331, 1304, 1301, 1328), (597, 1415, 1418, 600), (1333, 1306, 1303, 1330), (1334, 1307, 1304, 1331), (1335, 1308, 1305, 1332), (1336, 1309, 1306, 1333), (1337, 1310, 1307, 1334), (1338, 1311, 1308, 1335), (1339, 1312, 1309, 1336), (1340, 1313, 1310, 1337), (1351, 1298, 1311, 1338), (1341, 1314, 1312, 1339), (1342, 1315, 1313, 1340), (1343, 1316, 1314, 1341), (1344, 1317, 1315, 1342), (1345, 1318, 1317, 1344), (1346, 1320, 1318, 1345), (1287, 1321, 1319, 1285), (1347, 1322, 1320, 1346), (1289, 1323, 1321, 1287), (1348, 1324, 1322, 1347), (1291, 1325, 1323, 1289), (1349, 1326, 1324, 1348), (598, 1416, 1419, 601), (1350, 1297, 1326, 1349), (1294, 1350, 1349, 1292), (1292, 1349, 1348, 1290), (1290, 1348, 1347, 1288), (1288, 1347, 1346, 1286), (1286, 1346, 1345, 1284), (1284, 1345, 1344, 1282), (1282, 1344, 1342, 1280), (1281, 1343, 1341, 1279), (1280, 1342, 1340, 1278), (1279, 1341, 1339, 1277), (1295, 1351, 1338, 1276), (1278, 1340, 1337, 1275), (1277, 1339, 1336, 1274), (1276, 1338, 1335, 1273), (1275, 1337, 1334, 1272), (1274, 1336, 1333, 1271), (1273, 1335, 1332, 1270), (1272, 1334, 1331, 1269), (1271, 1333, 1330, 1268), (599, 1417, 1420, 602), (1269, 1331, 1328, 1266), (1268, 1330, 1327, 1265), (1266, 1328, 1351, 1295), (1265, 1327, 1350, 1294), (1356, 1357, 1366, 1365), (1352, 1353, 1362, 1361), (1355, 1356, 1365, 1364), (1359, 1354, 1363, 1368), (1354, 1352, 1361, 1363), (1357, 1359, 1368, 1366), (1353, 1358, 1367, 1362), (1358, 1360, 1369, 1367), (1360, 1355, 1364, 1369), (1361, 1362, 1371, 1370), (1364, 1365, 1374, 1373), (1368, 1363, 1372, 1377), (1363, 1361, 1370, 1372), (1366, 1368, 1377, 1375), (1362, 1367, 1376, 1371), (1367, 1369, 1378, 1376), (1369, 1364, 1373, 1378), (1365, 1366, 1375, 1374), (1383, 1392, 1393, 1384), (1379, 1388, 1389, 1380), (1382, 1391, 1392, 1383), (1386, 1395, 1390, 1381), (1381, 1390, 1388, 1379), (1384, 1393, 1395, 1386), (1380, 1389, 1394, 1385), (1385, 1394, 1396, 1387), (1387, 1396, 1391, 1382), (1388, 1397, 1398, 1389), (1391, 1400, 1401, 1392), (1395, 1404, 1399, 1390), (1390, 1399, 1397, 1388), (1393, 1402, 1404, 1395), (1389, 1398, 1403, 1394), (1394, 1403, 1405, 1396), (1396, 1405, 1400, 1391), (1392, 1401, 1402, 1393), (600, 1418, 1429, 590), (601, 1419, 1421, 603), (602, 1420, 1422, 604), (603, 1421, 1423, 605), (604, 1422, 1424, 606), (605, 1423, 1425, 607), (606, 1424, 1426, 608), (607, 1425, 1427, 578), (608, 1426, 1428, 580), (1285, 1319, 1299), (1283, 1285, 1299), (661, 1316, 1299), (1319, 665, 1299), (665, 663, 1299), (663, 661, 1299), (1343, 1281, 1299), (1281, 1283, 1299), (1316, 1343, 1299), (1299, 1354, 1359), (1299, 1355, 1360), (1299, 1353, 1352), (1299, 1359, 1357), (1299, 1356, 1355), (1299, 1360, 1358), (1299, 1358, 1353), (1299, 1357, 1356), (1299, 1352, 1354), (641, 671, 1325), (1305, 650, 641), (650, 682, 679, 641), (641, 679, 676), (641, 676, 673), (91, 641, 90), (92, 641, 91), (93, 1270, 641, 92), (90, 641, 1291, 89), (1332, 1305, 641), (641, 1325, 1291), (1270, 1332, 641), (1379, 1380, 641), (1380, 1385, 641), (1385, 1387, 641), (1387, 1382, 641), (1382, 1383, 641), (1383, 1384, 641), (1384, 1386, 641), (1386, 1381, 641), (1381, 1379, 641), (590, 1429, 1408, 589), (586, 642, 1407, 588), (585, 647, 1406, 587), (584, 1264, 642, 586), (583, 1267, 647, 585), (582, 1293, 1264, 584), (581, 1296, 1267, 583), (579, 1302, 1293, 582), (577, 1329, 1296, 581), (580, 1428, 1302, 579), (578, 1427, 1329, 577), (1431, 1432, 1430), (1146, 1138, 1430, 1432), (1138, 1145, 1431, 1430), (1434, 1435, 1433), (1146, 1145, 1433, 1435), (1145, 1144, 1434, 1433), (1437, 1438, 1436), (1146, 1144, 1436, 1438), (1144, 1137, 1437, 1436), (1440, 1441, 1439), (1139, 1146, 1441, 1440), (1137, 1139, 1440, 1439), (1443, 1444, 1442), (1146, 1142, 1442, 1444), (1142, 1138, 1443, 1442), (1162, 1163, 1153), (1163, 1166, 1153), (1166, 1168, 1150, 1153), (1168, 1158, 1147, 1150), (1158, 1164, 1152, 1147), (1164, 1159, 1149, 1152), (1159, 1165, 1154, 1149), (1165, 1167, 1155, 1154), (1167, 1160, 1156, 1155), (1160, 1161, 1151, 1156), (1161, 1157, 1148, 1151), (1157, 1162, 1153, 1148), (1448, 1458, 1456, 1446), (1450, 1460, 1458, 1448), (1447, 1457, 1461, 1451), (1445, 1455, 1459, 1449), (1453, 1463, 1464, 1454), (1454, 1464, 1457, 1447), (1446, 1456, 1463, 1453), (1451, 1461, 1462, 1452), (1449, 1459, 1460, 1450), (1452, 1462, 1455, 1445), (1460, 1465, 1458), (1457, 1465, 1480, 1479), (1455, 1465, 1459), (1463, 1465, 1471, 1470), (1464, 1465, 1468, 1467), (1456, 1465, 1474, 1473), (1461, 1465, 1462), (1459, 1465, 1460), (1462, 1465, 1455), (1465, 1456, 1475, 1477), (1467, 1468, 1466), (1465, 1457, 1466, 1468), (1457, 1464, 1467, 1466), (1470, 1471, 1469), (1465, 1464, 1469, 1471), (1464, 1463, 1470, 1469), (1473, 1474, 1472), (1465, 1463, 1472, 1474), (1463, 1456, 1473, 1472), (1476, 1477, 1475), (1458, 1465, 1477, 1476), (1456, 1458, 1476, 1475), (1479, 1480, 1478), (1465, 1461, 1478, 1480), (1461, 1457, 1479, 1478), (1163, 1162, 1079, 1076), (1162, 1157, 1080, 1079), (1157, 1161, 1085, 1080), (1161, 1160, 1081, 1085), (1160, 1167, 1082, 1081), (1167, 1165, 1075, 1082), (1165, 1159, 1077, 1075), (1159, 1164, 1083, 1077), (1164, 1158, 1078, 1083), (1158, 1168, 1084, 1078), (1168, 1166, 1074, 1084), (1166, 1163, 1076, 1074), (1484, 1496, 1494, 1482), (1487, 1499, 1498, 1486), (1488, 1500, 1504, 1492), (1491, 1503, 1497, 1485), (1492, 1504, 1499, 1487), (1481, 1493, 1503, 1491), (1489, 1501, 1500, 1488), (1482, 1494, 1501, 1489), (1486, 1498, 1495, 1483), (1485, 1497, 1502, 1490), (1490, 1502, 1496, 1484), (1483, 1495, 1493, 1481), (1498, 1510, 1507, 1495), (1500, 1512, 1516, 1504), (1504, 1516, 1511, 1499), (1496, 1508, 1506, 1494), (1499, 1511, 1510, 1498), (1503, 1515, 1509, 1497), (1493, 1505, 1515, 1503), (1497, 1509, 1514, 1502), (1502, 1514, 1508, 1496), (1495, 1507, 1505, 1493), (1501, 1513, 1512, 1500), (1494, 1506, 1513, 1501), (1583, 1578, 1523, 1519), (1584, 1579, 1521, 1517), (1585, 1580, 1526, 1525), (1580, 1583, 1519, 1526), (1586, 1585, 1525, 1518), (1578, 1581, 1524, 1523), (1579, 1582, 1522, 1521), (1581, 1584, 1517, 1524), (1587, 1586, 1518, 1520), (1582, 1587, 1520, 1522), (1517, 1521, 1531, 1527), (1525, 1526, 1536, 1535), (1526, 1519, 1529, 1536), (1518, 1525, 1535, 1528), (1523, 1524, 1534, 1533), (1521, 1522, 1532, 1531), (1524, 1517, 1527, 1534), (1520, 1518, 1528, 1530), (1522, 1520, 1530, 1532), (1519, 1523, 1533, 1529), (1535, 1536, 1546, 1545), (1536, 1529, 1539, 1546), (1528, 1535, 1545, 1538), (1533, 1534, 1544, 1543), (1531, 1532, 1542, 1541), (1534, 1527, 1537, 1544), (1530, 1528, 1538, 1540), (1532, 1530, 1540, 1542), (1529, 1533, 1543, 1539), (1527, 1531, 1541, 1537), (1550, 1540, 1538, 1548), (1547, 1537, 1541, 1551), (1553, 1543, 1544, 1554), (1548, 1538, 1545, 1555), (1556, 1546, 1539, 1549), (1554, 1544, 1537, 1547), (1551, 1541, 1542, 1552), (1555, 1545, 1546, 1556), (1549, 1539, 1543, 1553), (1552, 1542, 1540, 1550), (1554, 1547, 1557, 1564), (1550, 1548, 1558, 1560), (1552, 1550, 1560, 1562), (1549, 1553, 1563, 1559), (1547, 1551, 1561, 1557), (1555, 1556, 1566, 1565), (1556, 1549, 1559, 1566), (1548, 1555, 1565, 1558), (1553, 1554, 1564, 1563), (1551, 1552, 1562, 1561), (1560, 1558, 1568, 1570), (1562, 1560, 1570, 1572), (1559, 1563, 1573, 1569), (1557, 1561, 1571, 1567), (1565, 1566, 1576, 1575), (1566, 1559, 1569, 1576), (1558, 1565, 1575, 1568), (1563, 1564, 1574, 1573), (1561, 1562, 1572, 1571), (1564, 1557, 1567, 1574), (1572, 1570, 1577), (1569, 1613, 1614, 1577), (1567, 1571, 1577), (1575, 1604, 1605, 1577), (1576, 1601, 1602, 1577), (1568, 1607, 1608, 1577), (1573, 1574, 1577), (1571, 1572, 1577), (1574, 1567, 1577), (1577, 1611, 1609, 1568), (1601, 1600, 1602), (1577, 1602, 1600, 1569), (1569, 1600, 1601, 1576), (1604, 1603, 1605), (1577, 1605, 1603, 1576), (1576, 1603, 1604, 1575), (1607, 1606, 1608), (1577, 1608, 1606, 1575), (1575, 1606, 1607, 1568), (1610, 1609, 1611), (1570, 1610, 1611, 1577), (1568, 1609, 1610, 1570), (1613, 1612, 1614), (1577, 1614, 1612, 1573), (1573, 1612, 1613, 1569), (1593, 1584, 1594), (1594, 1584, 1597), (1597, 1584, 1581, 1599), (1599, 1581, 1578, 1589), (1589, 1578, 1583, 1595), (1595, 1583, 1580, 1590), (1590, 1580, 1585, 1596), (1596, 1585, 1586, 1598), (1598, 1586, 1587, 1591), (1591, 1587, 1582, 1592), (1592, 1582, 1579, 1588), (1588, 1579, 1584, 1593), (1594, 1507, 1510, 1593), (1593, 1510, 1511, 1588), (1588, 1511, 1516, 1592), (1592, 1516, 1512, 1591), (1591, 1512, 1513, 1598), (1598, 1513, 1506, 1596), (1596, 1506, 1508, 1590), (1590, 1508, 1514, 1595), (1595, 1514, 1509, 1589), (1589, 1509, 1515, 1599), (1599, 1515, 1505, 1597), (1597, 1505, 1507, 1594), (163, 1487, 1486, 162), (162, 1486, 1483, 161), (161, 1483, 1481, 160), (160, 1481, 1491, 1034), (1034, 1491, 1485, 532), (532, 1485, 1490, 1017), (1017, 1490, 1484, 998), (998, 1484, 1482, 995), (995, 1482, 1489, 1024), (1024, 1489, 1488, 541), (541, 1488, 1492, 1027), (1027, 1492, 1487, 163), (1618, 1616, 1626, 1628), (1620, 1618, 1628, 1630), (1617, 1621, 1631, 1627), (1615, 1619, 1629, 1625), (1623, 1624, 1634, 1633), (1624, 1617, 1627, 1634), (1616, 1623, 1633, 1626), (1621, 1622, 1632, 1631), (1619, 1620, 1630, 1629), (1622, 1615, 1625, 1632), (1630, 1628, 1635), (1627, 1649, 1650, 1635), (1625, 1629, 1635), (1633, 1640, 1641, 1635), (1634, 1637, 1638, 1635), (1626, 1643, 1644, 1635), (1631, 1632, 1635), (1629, 1630, 1635), (1632, 1625, 1635), (1635, 1647, 1645, 1626), (1637, 1636, 1638), (1635, 1638, 1636, 1627), (1627, 1636, 1637, 1634), (1640, 1639, 1641), (1635, 1641, 1639, 1634), (1634, 1639, 1640, 1633), (1643, 1642, 1644), (1635, 1644, 1642, 1633), (1633, 1642, 1643, 1626), (1646, 1645, 1647), (1628, 1646, 1647, 1635), (1626, 1645, 1646, 1628), (1649, 1648, 1650), (1635, 1650, 1648, 1631), (1631, 1648, 1649, 1627), (992, 1623, 1616, 985), (985, 1616, 1618, 987), (987, 1618, 1620, 989), (989, 1620, 1619, 988), (988, 1619, 1615, 984), (984, 1615, 1622, 991), (991, 1622, 1621, 990), (990, 1621, 1617, 986), (986, 1617, 1624, 993), (993, 1624, 1623, 992)])
me_circle.polygons.foreach_set('use_smooth', [True] * 1723)
me_circle.use_remesh_preserve_volume = False
me_circle.use_remesh_preserve_attributes = False
me_circle.use_mirror_vertex_groups = False
me_circle.update()

# ---- objects
ob_circle = bpy.data.objects.new('Circle', me_circle)

# ---- transforms, parenting, visibility, modifiers, constraints
ob_circle.location = (0.0, 0.0, 1.101)
ob_circle.rotation_euler = (-0.0, -1.571, 0.0)
ob_circle.scale = (0.8554, 0.8554, 0.8554)
ob_circle.lineart.crease_threshold = 0.0
_m = ob_circle.modifiers.new('Subsurf', 'SUBSURF')
_m.uv_smooth = 'PRESERVE_CORNERS'
_m.quality = 2
_m.levels = 2
_m.show_only_control_edges = False

# ---- collection membership
col_collection_1.objects.link(ob_circle)

# ---- scene / render settings (as saved in the file)
scene.frame_start = 1; scene.frame_end = 250; scene.frame_set(1)
scene.render.engine = 'BLENDER_EEVEE_NEXT'
scene.render.resolution_percentage = 50
scene.render.dither_intensity = 0.0
scene.cycles.use_denoising = False
scene.cycles.samples = 10
scene.cycles.sampling_pattern = 'TABULATED_SOBOL'
scene.cycles.light_sampling_threshold = 0.0
scene.cycles.use_adaptive_sampling = False
scene.cycles.use_light_tree = False
scene.cycles.blur_glossy = 0.0
scene.cycles.pixel_filter_type = 'GAUSSIAN'
scene.cycles.sample_clamp_indirect = 0.0
scene.view_settings.view_transform = 'Standard'
bpy.context.view_layer.update()

# ---- added for rendering (the .blend has no active camera and no usable light): camera, sun
cam_auto = bpy.data.cameras.new('AutoCamera')
cam_auto.lens = 50.0
cam_auto.sensor_width = 36.0
cam_auto.clip_end = 1000.0
ob_auto_camera = bpy.data.objects.new('AutoCamera', cam_auto)
scene.collection.objects.link(ob_auto_camera)
ob_auto_camera.location = (11.7195, -12.7537, 9.43106)
ob_auto_camera.rotation_euler = (1.09748, -7.21219e-08, 0.694738)
scene.camera = ob_auto_camera
light_auto_sun = bpy.data.lights.new('AutoSun', 'SUN')
light_auto_sun.energy = 3.0
light_auto_sun.angle = 0.0523599
ob_auto_sun = bpy.data.objects.new('AutoSun', light_auto_sun)
scene.collection.objects.link(ob_auto_sun)
ob_auto_sun.rotation_euler = (0.872665, 0.174533, 0.523599)
bpy.context.view_layer.update()
